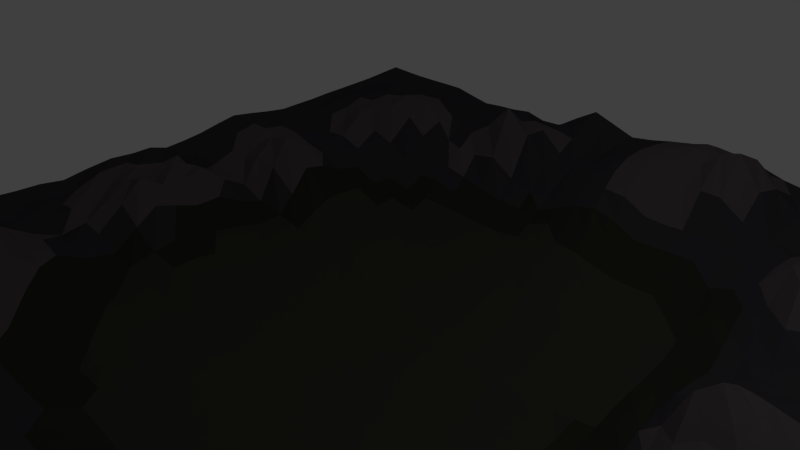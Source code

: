# Source: landscape.blend  (saved by Blender 2.76.0; exported with 4.5.12 LTS)
import bpy
from mathutils import Matrix  # noqa: F401  (used for matrix-valued properties, if any)

bpy.ops.wm.read_factory_settings(use_empty=True)
scene = bpy.context.scene
scene.name = 'Scene'

# ---- collections
col_collection_1 = bpy.data.collections.new('Collection 1'); scene.collection.children.link(col_collection_1)

# ---- materials (node trees are filled in below, after node groups)
mat_land2 = bpy.data.materials.new('land2')
mat_land2.alpha_threshold = 0.0
mat_land2.use_transparent_shadow = False
mat_land2.diffuse_color = (0.05167, 0.05497, 0.04101, 1.0)
mat_land2.roughness = 0.5
mat_land1 = bpy.data.materials.new('land1')
mat_land1.alpha_threshold = 0.0
mat_land1.use_transparent_shadow = False
mat_land1.diffuse_color = (0.04905, 0.0487, 0.05497, 1.0)
mat_land1.roughness = 0.5
mat_land3 = bpy.data.materials.new('land3')
mat_land3.alpha_threshold = 0.0
mat_land3.use_transparent_shadow = False
mat_land3.diffuse_color = (0.1065, 0.09207, 0.09471, 1.0)
mat_land3.specular_color = (1.0, 0.8801, 0.1755)
mat_land3.roughness = 0.5
mat_land4 = bpy.data.materials.new('land4')
mat_land4.alpha_threshold = 0.0
mat_land4.use_transparent_shadow = False
mat_land4.diffuse_color = (0.0367, 0.03968, 0.02856, 1.0)
mat_land4.roughness = 0.5

# ---- material node trees

# ---- world
world_world = bpy.data.worlds.new('World'); scene.world = world_world
world_world.color = (0.05088, 0.05088, 0.05088)
world_world.use_sun_shadow = False
world_world.sun_shadow_jitter_overblur = 0.0
world_world.cycles.sampling_method = 'MANUAL'
world_world.cycles.sample_map_resolution = 256

# ---- cameras
cam_camera = bpy.data.cameras.new('Camera')
cam_camera.clip_end = 100.0
cam_camera.lens = 35.0
cam_camera.sensor_width = 32.0
cam_camera.sensor_height = 18.0
cam_camera.ortho_scale = 7.314
cam_camera.dof.focus_distance = 0.0
cam_camera.dof.aperture_fstop = 128.0

# ---- lights
light_lamp = bpy.data.lights.new('Lamp', 'POINT')
light_lamp.transmission_factor = 0.0
light_lamp.cutoff_distance = 30.0
light_lamp.energy = 100.0
light_lamp.shadow_buffer_clip_start = 1.001
light_lamp.shadow_soft_size = 0.1
light_lamp.shadow_maximum_resolution = 0.006
light_lamp.use_absolute_resolution = True
light_lamp.cycles.use_multiple_importance_sampling = False

# ---- meshes
me_plane_001 = bpy.data.meshes.new('Plane.001')
me_plane_001.from_pydata([(-1.0, -1.0, 0.0), (0.9954, -0.9982, -0.0215), (-1.001, 1.0, -0.005476), (0.9994, 1.001, -0.003066), (-1.013, 0.02683, -0.04667), (-0.03122, -0.9771, -0.07332), (0.9647, 0.02836, -0.0517), (-0.03423, 1.028, -0.02051), (0.09697, 0.0223, -0.2406), (-1.01, -0.4943, -0.04828), (0.4839, -0.9822, -0.04431), (0.9763, 0.5185, -0.04037), (-0.5237, 1.016, -0.04011), (-1.01, 0.5056, -0.04388), (-0.5418, -0.9717, -0.01027), (0.958, -0.4735, -0.05564), (0.4778, 1.019, -0.02269), (0.02225, 0.5364, -0.1515), (0.05228, -0.4753, -0.218), (-0.4938, 0.03195, -0.1689), (0.5281, 0.02235, -0.2214), (0.4886, -0.4715, -0.1491), (-0.5165, -0.4884, -0.1002), (-0.5157, 0.5213, -0.1401), (0.4778, 0.5365, -0.1561), (-1.008, -0.6924, 0.03004), (0.7406, -0.9949, -0.04829), (0.9875, 0.7614, -0.02873), (-0.759, 1.005, -0.01483), (-1.012, 0.2566, -0.03256), (-0.2917, -0.9707, -0.03508), (0.9552, -0.2149, -0.05247), (0.2239, 1.036, 0.01742), (-0.04924, 0.7892, -0.07793), (0.08938, -0.2216, -0.2506), (-0.7987, 0.04756, -0.04483), (0.3215, 0.03124, -0.2374), (-1.013, -0.2404, -0.0684), (0.215, -0.9678, -0.07153), (0.9663, 0.275, -0.05093), (-0.2917, 1.027, -0.04872), (-1.013, 0.7557, -0.0309), (-0.7543, -0.9983, -0.01993), (0.9762, -0.7362, -0.04011), (0.7435, 1.007, -0.03269), (0.06628, 0.2837, -0.211), (-0.02431, -0.7258, -0.1461), (-0.1697, 0.03663, -0.2409), (0.7069, 0.03612, -0.1022), (0.5249, -0.2231, -0.2049), (0.4496, -0.7197, -0.07125), (0.2885, -0.4757, -0.1849), (0.6986, -0.4742, -0.09476), (-0.4969, -0.2118, -0.1502), (-0.5336, -0.7315, -0.07011), (-0.7923, -0.487, -0.04823), (-0.2001, -0.4835, -0.1831), (-0.5443, 0.8131, -0.03007), (-0.4994, 0.2724, -0.1231), (-0.7933, 0.5226, -0.07119), (-0.2384, 0.5331, -0.1705), (0.4297, 0.7912, -0.04788), (0.5114, 0.2864, -0.192), (0.2619, 0.5269, -0.1662), (0.6682, 0.5661, -0.02539), (0.7038, 0.2812, -0.1215), (0.2975, 0.2906, -0.2078), (0.2045, 0.7926, -0.0295), (-0.1917, 0.2795, -0.2101), (-0.8021, 0.2673, -0.0405), (-0.8115, 0.7831, -0.01279), (-0.2721, -0.729, -0.114), (-0.7775, -0.7381, -0.0134), (-0.7965, -0.2148, -0.06325), (0.6995, -0.6864, -0.04265), (0.2162, -0.7158, -0.1112), (0.3194, -0.2191, -0.2278), (0.6972, -0.1766, -0.09573), (-0.1712, -0.2213, -0.2219), (-0.3307, 0.8257, 0.04571), (0.6998, 0.8086, -0.04806), (-1.002, -0.8524, 0.01618), (0.8664, -0.9958, -0.04046), (0.9966, 0.879, -0.01716), (-0.8785, 1.002, -0.01271), (-1.012, 0.1333, -0.05513), (-0.1443, -0.9794, -0.06216), (0.9668, -0.0967, -0.0453), (0.09, 1.026, 0.001084), (-0.05361, 0.9128, -0.04616), (0.09788, -0.1005, -0.2522), (-0.8949, 0.0493, -0.04307), (0.213, 0.02728, -0.2431), (-1.011, -0.3685, -0.05947), (0.3537, -0.9571, -0.05721), (0.9861, 0.3889, -0.05055), (-0.4133, 1.024, -0.03459), (-1.014, 0.6318, -0.03976), (-0.644, -0.9913, -0.027), (0.9621, -0.605, -0.03615), (0.6113, 1.013, -0.0352), (0.04482, 0.4134, -0.1835), (0.01238, -0.6023, -0.1894), (-0.3234, 0.03889, -0.2019), (0.6227, 0.01903, -0.1732), (0.5319, -0.1053, -0.2172), (0.4614, -0.603, -0.09897), (0.1707, -0.4756, -0.2101), (0.6013, -0.4762, -0.138), (-0.5047, -0.0896, -0.1577), (-0.5279, -0.6139, -0.0746), (-0.9005, -0.4894, -0.05368), (-0.3518, -0.488, -0.147), (-0.5403, 0.9044, -0.04132), (-0.5145, 0.3955, -0.1332), (-0.8985, 0.5115, -0.049), (-0.3687, 0.5226, -0.1587), (0.4404, 0.9211, 0.0007708), (0.4987, 0.4112, -0.174), (0.1442, 0.5308, -0.1408), (0.5685, 0.5492, -0.1212), (-1.008, -0.5996, -0.011), (0.611, -0.9899, -0.05234), (0.9757, 0.6449, -0.03368), (-0.637, 1.009, -0.03003), (-1.011, 0.3812, -0.02769), (-0.4298, -0.95, -0.006546), (0.9612, -0.3437, -0.06581), (0.3539, 1.031, -0.001143), (-0.01534, 0.6604, -0.1167), (0.07494, -0.3445, -0.2332), (-0.6682, 0.03466, -0.09484), (0.4259, 0.03052, -0.2309), (-1.013, -0.09542, -0.04538), (0.08441, -0.9748, -0.07485), (0.9559, 0.1578, -0.04561), (-0.175, 1.044, 0.01778), (-1.005, 0.8771, -0.02002), (-0.8759, -0.9997, -0.004075), (0.9912, -0.8701, -0.03813), (0.8716, 1.004, -0.01697), (0.08535, 0.1511, -0.227), (-0.04134, -0.8479, -0.1104), (-0.03252, 0.03069, -0.2506), (0.8177, 0.04083, -0.06826), (0.5149, -0.3404, -0.1924), (0.4601, -0.8301, -0.05103), (0.3884, -0.4767, -0.1561), (0.8108, -0.4679, -0.07648), (-0.489, -0.3584, -0.1489), (-0.5482, -0.8351, -0.007455), (-0.6736, -0.483, -0.05801), (-0.07021, -0.4728, -0.2036), (-0.5461, 0.6869, -0.06224), (-0.4778, 0.1529, -0.1638), (-0.6655, 0.528, -0.09152), (-0.102, 0.5325, -0.1736), (0.4458, 0.6613, -0.1202), (0.5184, 0.1584, -0.1998), (0.3657, 0.5309, -0.1678), (0.8074, 0.5436, -0.03624), (0.7112, 0.3961, -0.1166), (0.6889, 0.1779, -0.07014), (0.6086, 0.2803, -0.1542), (0.8217, 0.2802, -0.084), (0.2812, 0.4128, -0.1892), (0.3123, 0.1591, -0.2258), (0.1851, 0.2869, -0.2119), (0.4053, 0.2925, -0.2006), (0.2024, 0.9445, 0.03771), (0.2338, 0.6476, -0.1169), (0.06519, 0.7986, -0.02644), (0.3054, 0.8059, -0.01009), (-0.2102, 0.4041, -0.1926), (-0.1778, 0.158, -0.2209), (-0.3309, 0.2679, -0.1828), (-0.06172, 0.2878, -0.2159), (-0.8074, 0.3968, -0.03998), (-0.7777, 0.1402, -0.09298), (-0.9105, 0.2631, -0.03561), (-0.6897, 0.287, 0.005334), (-0.7868, 0.8949, -0.01651), (-0.8128, 0.6599, -0.02564), (-0.9136, 0.7694, -0.02523), (-0.6908, 0.8207, 0.005709), (-0.2311, -0.6134, -0.1596), (-0.3072, -0.8207, -0.03958), (-0.4187, -0.708, -0.07082), (-0.1253, -0.7281, -0.1421), (-0.7971, -0.6068, -0.006317), (-0.7593, -0.8708, -0.02761), (-0.886, -0.7208, 0.009892), (-0.661, -0.7356, -0.02526), (-0.7971, -0.07897, -0.05371), (-0.7764, -0.3601, -0.1099), (-0.8924, -0.2343, -0.06887), (-0.6626, -0.2113, -0.09849), (0.6896, -0.5906, -0.08294), (0.7177, -0.8357, -0.05747), (0.567, -0.7178, -0.05568), (0.8339, -0.6941, -0.02473), (0.2537, -0.599, -0.1694), (0.1957, -0.8201, -0.06372), (0.07776, -0.7149, -0.1094), (0.3411, -0.7041, -0.09845), (0.3235, -0.09259, -0.2413), (0.3095, -0.3481, -0.2041), (0.2089, -0.224, -0.2373), (0.4252, -0.2181, -0.2172), (0.7127, -0.06177, -0.1025), (0.7061, -0.3307, -0.1007), (0.6111, -0.2161, -0.1655), (0.8118, -0.1719, -0.04248), (-0.1673, -0.0907, -0.2413), (-0.1826, -0.3503, -0.1976), (-0.325, -0.2149, -0.1864), (-0.03685, -0.2218, -0.2424), (-0.3128, 0.9336, -0.01801), (-0.2799, 0.655, -0.1441), (-0.4378, 0.7884, -0.04872), (-0.1649, 0.7986, -0.08833), (0.7315, 0.8927, -0.06027), (0.678, 0.7213, -0.007757), (0.5733, 0.7988, -0.0796), (0.8399, 0.7781, -0.04606), (0.8163, 0.679, -0.04524), (0.5582, 0.6985, -0.08652), (0.5888, 0.904, -0.05506), (-0.1331, 0.6498, -0.1539), (-0.4126, 0.6604, -0.1165), (-0.4373, 0.9104, -0.0389), (-0.05104, -0.345, -0.2239), (-0.327, -0.3545, -0.1691), (-0.3277, -0.08473, -0.1965), (0.7988, -0.3074, -0.005589), (0.6074, -0.3358, -0.1692), (0.6234, -0.09987, -0.1727), (0.4135, -0.3451, -0.2), (0.1953, -0.3465, -0.2225), (0.2144, -0.09709, -0.2507), (0.3431, -0.7951, -0.06776), (0.06525, -0.8405, -0.07189), (0.1275, -0.602, -0.1836), (0.8569, -0.8524, -0.05047), (0.5844, -0.8517, -0.04308), (0.5867, -0.6061, -0.09446), (-0.6414, -0.3614, -0.1217), (-0.8881, -0.3683, -0.07348), (-0.9017, -0.07008, -0.04013), (-0.6487, -0.8673, -0.03104), (-0.8775, -0.8685, -0.005033), (-0.898, -0.6079, -0.01985), (-0.1417, -0.8523, -0.1014), (-0.4418, -0.793, 0.0548), (-0.3693, -0.6259, -0.1398), (-0.6894, 0.6963, -0.00196), (-0.9111, 0.6423, -0.02419), (-0.8958, 0.8852, -0.02039), (-0.6401, 0.1471, -0.1348), (-0.8991, 0.1406, -0.07272), (-0.9123, 0.3905, -0.03503), (-0.04271, 0.1555, -0.2292), (-0.3184, 0.1544, -0.1969), (-0.3467, 0.39, -0.1766), (0.3324, 0.6533, -0.1164), (0.1032, 0.6619, -0.07887), (0.06319, 0.9196, 0.0005673), (0.4171, 0.1612, -0.2188), (0.2024, 0.1557, -0.2299), (0.1664, 0.4121, -0.1804), (0.8017, 0.1777, -0.04615), (0.601, 0.168, -0.168), (0.6007, 0.4031, -0.1463), (0.8418, 0.3921, -0.08453), (0.3917, 0.4143, -0.1881), (0.3196, 0.954, 0.04675), (-0.08253, 0.4157, -0.1902), (-0.6768, 0.4001, -0.07347), (-0.6631, 0.9024, -0.02063), (-0.0973, -0.6024, -0.1803), (-0.6988, -0.5863, 0.05083), (-0.6759, -0.09016, -0.08199), (0.814, -0.5874, -0.04207), (0.3575, -0.6019, -0.126), (0.4288, -0.09484, -0.2311), (0.8234, -0.06129, -0.0658), (-0.02953, -0.0977, -0.2499), (-0.1758, 0.9356, -0.03814), (0.8634, 0.8861, -0.04103), (-1.0, -0.9342, 0.002383), (0.9309, -0.9971, -0.03108), (0.9982, 0.9396, -0.009199), (-0.9395, 1.001, -0.009581), (-1.014, 0.07869, -0.06137), (-0.08598, -0.9786, -0.074), (0.9738, -0.03795, -0.05588), (0.02752, 1.027, -0.01188), (-0.04639, 0.9723, -0.02965), (0.0989, -0.03989, -0.2468), (-0.9532, 0.04345, -0.04368), (0.1559, 0.02502, -0.2442), (-1.012, -0.4307, -0.0573), (0.4204, -0.969, -0.04423), (0.9814, 0.4532, -0.04256), (-0.471, 1.022, -0.04056), (-1.012, 0.5684, -0.04153), (-0.5939, -0.9841, -0.02459), (0.957, -0.5381, -0.04825), (0.5437, 1.016, -0.02953), (0.03463, 0.4756, -0.1675), (0.03328, -0.5394, -0.2064), (-0.408, 0.03598, -0.1828), (0.5777, 0.01828, -0.1959), (0.5326, -0.04357, -0.2242), (0.4745, -0.5373, -0.12), (0.1114, -0.4757, -0.2164), (0.546, -0.4712, -0.1408), (-0.5015, -0.02894, -0.1645), (-0.5257, -0.5511, -0.0876), (-0.9535, -0.4918, -0.05322), (-0.4348, -0.4862, -0.1247), (-0.5333, 0.9604, -0.04106), (-0.5161, 0.4579, -0.1379), (-0.9537, 0.509, -0.0496), (-0.4369, 0.5187, -0.1528), (0.4622, 0.9664, -0.02436), (0.4856, 0.4779, -0.1667), (0.08272, 0.5359, -0.1388), (0.5236, 0.5425, -0.1342), (-1.009, -0.6402, 0.01363), (0.6766, -0.9933, -0.05104), (0.9808, 0.7037, -0.03133), (-0.6977, 1.007, -0.01635), (-1.01, 0.3178, -0.01938), (-0.3647, -0.956, -0.02182), (0.9565, -0.2781, -0.05763), (0.2932, 1.038, 0.008471), (-0.03436, 0.7238, -0.09836), (0.08274, -0.2826, -0.2435), (-0.7463, 0.04329, -0.03943), (0.3738, 0.03245, -0.2336), (-1.012, -0.1701, -0.0551), (0.1447, -0.9714, -0.0856), (0.9587, 0.2179, -0.0488), (-0.2362, 1.038, -0.01532), (-1.009, 0.8164, -0.02574), (-0.8149, -0.9991, -0.01104), (0.9845, -0.8034, -0.04176), (0.8075, 1.006, -0.0252), (0.07641, 0.2174, -0.2199), (-0.03602, -0.7867, -0.1265), (-0.1003, 0.03413, -0.2483), (0.749, 0.04974, -0.07883), (0.5207, -0.2813, -0.201), (0.4546, -0.7716, -0.05268), (0.3401, -0.4779, -0.1649), (0.7525, -0.472, -0.08161), (-0.4866, -0.2869, -0.1582), (-0.545, -0.7787, -0.03786), (-0.7355, -0.4851, -0.05288), (-0.1342, -0.4769, -0.1919), (-0.5509, 0.7634, -0.03634), (-0.489, 0.2113, -0.142), (-0.7279, 0.5215, -0.06622), (-0.1695, 0.5322, -0.1751), (0.4358, 0.7245, -0.09059), (0.5135, 0.2258, -0.1965), (0.3137, 0.5283, -0.1685), (0.7264, 0.5654, 0.01312), (0.6912, 0.4706, -0.08104), (0.6932, 0.2307, -0.1175), (0.5595, 0.284, -0.1795), (0.7592, 0.2809, -0.1027), (0.2733, 0.4695, -0.1812), (0.3051, 0.2255, -0.2192), (0.1268, 0.2843, -0.2107), (0.3518, 0.2919, -0.2046), (0.2114, 0.9959, 0.03478), (0.2179, 0.7133, -0.08004), (0.004972, 0.7951, -0.05013), (0.2609, 0.7973, -0.03407), (-0.2217, 0.4685, -0.1825), (-0.1839, 0.2178, -0.2137), (-0.4123, 0.2675, -0.155), (-0.1265, 0.2851, -0.2145), (-0.8004, 0.4587, -0.04928), (-0.7942, 0.2054, -0.07439), (-0.9607, 0.2599, -0.03536), (-0.7509, 0.278, -0.01229), (-0.7716, 0.9496, -0.0168), (-0.8177, 0.7255, -0.02118), (-0.9619, 0.7617, -0.02966), (-0.7558, 0.8005, -0.008393), (-0.2128, -0.5498, -0.1743), (-0.295, -0.7703, -0.07032), (-0.4742, -0.7201, -0.06698), (-0.1946, -0.7285, -0.1235), (-0.7987, -0.5457, -0.03268), (-0.7678, -0.8038, -0.02194), (-0.9455, -0.7025, 0.02012), (-0.7231, -0.7346, -0.01745), (-0.7942, -0.01538, -0.01594), (-0.7715, -0.2952, -0.09517), (-0.9555, -0.2337, -0.08201), (-0.74, -0.207, -0.06166), (0.6935, -0.5406, -0.08324), (0.7138, -0.7584, 0.009419), (0.5095, -0.73, -0.07963), (0.7632, -0.6798, -0.04265), (0.2736, -0.5375, -0.1791), (0.2018, -0.7647, -0.06479), (0.02619, -0.7228, -0.1463), (0.2901, -0.7078, -0.1277), (0.3232, -0.0303, -0.242), (0.3149, -0.283, -0.2175), (0.1499, -0.2226, -0.2464), (0.3726, -0.2172, -0.2218), (0.7257, -0.02229, -0.1177), (0.7029, -0.2562, -0.0945), (0.5687, -0.2225, -0.1899), (0.7511, -0.1656, -0.0556), (-0.1676, -0.02655, -0.2439), (-0.1757, -0.2869, -0.2064), (-0.4104, -0.2127, -0.1666), (-0.1025, -0.2232, -0.23), (-0.3062, 0.9809, -0.04545), (-0.3056, 0.7343, -0.07641), (-0.4944, 0.802, -0.04791), (-0.2532, 0.8229, -0.01766), (0.7394, 0.9492, -0.0496), (0.689, 0.77, -0.01343), (0.5036, 0.7872, -0.07083), (0.7668, 0.7966, -0.04802), (-1.005, -0.7667, 0.0299), (0.8027, -0.9948, -0.04726), (0.9936, 0.8194, -0.02447), (-0.8189, 1.003, -0.01397), (-1.012, 0.1954, -0.04636), (-0.2172, -0.9752, -0.04395), (0.9592, -0.1546, -0.04721), (0.156, 1.028, 0.01155), (-0.05632, 0.8542, -0.05824), (0.09455, -0.1609, -0.2537), (-0.8415, 0.04699, -0.05716), (0.2681, 0.02936, -0.2406), (-1.011, -0.3062, -0.05961), (0.2846, -0.9564, -0.05999), (0.9763, 0.3315, -0.0519), (-0.358, 1.029, -0.05131), (-1.014, 0.6939, -0.03452), (-0.6966, -0.9961, -0.02637), (0.9682, -0.6707, -0.03819), (0.6786, 1.01, -0.03697), (0.05562, 0.349, -0.1986), (-0.005832, -0.666, -0.163), (-0.2434, 0.03904, -0.2249), (0.6641, 0.02536, -0.1565), (0.53, -0.1652, -0.2056), (0.4526, -0.6676, -0.08374), (0.2307, -0.4752, -0.1997), (0.6484, -0.4753, -0.1161), (-0.5024, -0.1505, -0.1501), (-0.526, -0.6827, -0.07983), (-0.8497, -0.4857, -0.05765), (-0.2727, -0.4878, -0.1702), (-0.5471, 0.8612, -0.04229), (-0.509, 0.3338, -0.1273), (-0.8439, 0.5144, -0.04984), (-0.3049, 0.5295, -0.1653), (0.4251, 0.8661, 0.004102), (0.5092, 0.3466, -0.1815), (0.2045, 0.5283, -0.1554), (0.6151, 0.5597, -0.09998), (-1.008, -0.555, -0.03411), (0.5467, -0.9875, -0.05009), (0.9741, 0.5829, -0.03706), (-0.5781, 1.012, -0.04291), (-1.011, 0.444, -0.03715), (-0.4882, -0.9572, -0.002315), (0.9636, -0.4107, -0.06169), (0.4145, 1.022, -0.01404), (0.004675, 0.598, -0.1341), (0.06563, -0.4095, -0.2255), (-0.5761, 0.02714, -0.1507), (0.4782, 0.02606, -0.2278), (-1.016, -0.02643, -0.05024), (0.02695, -0.9775, -0.06774), (0.9584, 0.09339, -0.04519), (-0.1027, 1.037, -0.002743), (-1.003, 0.9386, -0.01253), (-0.9376, -1.0, -0.0003203), (0.9936, -0.9345, -0.03009), (0.9357, 1.002, -0.009153), (0.09252, 0.08547, -0.2328), (-0.03742, -0.9129, -0.08755), (0.03335, 0.02655, -0.2478), (0.8912, 0.03286, -0.0687), (0.5034, -0.4064, -0.1723), (0.4716, -0.9037, -0.04607), (0.437, -0.4739, -0.1522), (0.8803, -0.4686, -0.07073), (-0.5037, -0.4243, -0.1234), (-0.5523, -0.8951, -0.01435), (-0.5976, -0.487, -0.08034), (-0.007735, -0.4744, -0.2141), (-0.5331, 0.5981, -0.1096), (-0.4841, 0.09307, -0.1693), (-0.5908, 0.523, -0.1111), (-0.03818, 0.5342, -0.1651), (0.4642, 0.5956, -0.1325), (0.5246, 0.08734, -0.2058), (0.4211, 0.533, -0.1607), (0.8978, 0.5241, -0.05716), (0.7167, 0.3321, -0.1204), (0.6955, 0.1082, -0.03658), (0.6554, 0.28, -0.1359), (0.892, 0.278, -0.06457), (0.2893, 0.3537, -0.1963), (0.3186, 0.092, -0.2273), (0.2421, 0.2889, -0.2101), (0.4592, 0.2901, -0.1978), (0.1991, 0.8751, 0.01624), (0.2479, 0.5861, -0.1441), (0.1346, 0.7919, -0.01757), (0.3586, 0.8043, -0.01086), (-0.2004, 0.3413, -0.2028), (-0.1734, 0.09875, -0.2323), (-0.258, 0.2727, -0.2018), (0.002841, 0.2865, -0.2154), (-0.8077, 0.3327, -0.03452), (-0.779, 0.08765, -0.06761), (-0.8582, 0.2654, -0.03733), (-0.5968, 0.2788, -0.06144), (-0.8015, 0.8401, -0.01606), (-0.8067, 0.5944, -0.05198), (-0.8637, 0.776, -0.01678), (-0.6202, 0.8309, 0.004262), (-0.2508, -0.6751, -0.1384), (-0.2974, -0.8965, -0.02858), (-0.3517, -0.7128, -0.07808), (-0.07447, -0.7272, -0.1444), (-0.7877, -0.6721, 0.001002), (-0.7556, -0.9352, -0.02582), (-0.8306, -0.7355, -0.002991), (-0.5906, -0.7443, -0.05121), (-0.8091, -0.1388, -0.03644), (-0.7888, -0.4214, -0.08807), (-0.846, -0.2234, -0.08814), (-0.5795, -0.2141, -0.1362), (0.6938, -0.6363, -0.07272), (0.7371, -0.9275, -0.05905), (0.6317, -0.698, -0.0311), (0.9012, -0.7149, -0.04264), (0.2358, -0.6621, -0.1531), (0.204, -0.8917, -0.08037), (0.1373, -0.7093, -0.09085), (0.3939, -0.708, -0.07545), (0.3224, -0.1556, -0.2358), (0.3018, -0.4134, -0.1907), (0.2648, -0.2214, -0.2336), (0.4772, -0.2214, -0.2134), (0.7044, -0.1133, -0.08557), (0.7041, -0.4049, -0.1194), (0.6543, -0.1992, -0.1282), (0.8797, -0.1939, -0.05015), (-0.1684, -0.1557, -0.2338), (-0.1907, -0.4163, -0.1894), (-0.2447, -0.2178, -0.2083), (0.02713, -0.2213, -0.2493), (-0.3371, 0.8985, -0.01537), (-0.258, 0.5928, -0.1601), (-0.3967, 0.8127, -0.0229), (-0.1016, 0.7894, -0.09902), (0.7189, 0.8418, -0.05777), (0.6734, 0.6471, -0.03042), (0.6401, 0.8067, -0.05549), (0.9134, 0.7692, -0.03977), (0.8275, 0.731, -0.03856), (0.8076, 0.6163, -0.0351), (0.741, 0.7101, -0.02824), (0.8964, 0.6539, -0.04667), (0.5709, 0.7497, -0.07318), (0.5595, 0.6294, -0.09471), (0.5159, 0.6659, -0.09682), (0.6121, 0.7191, -0.04618), (0.5998, 0.9589, -0.04553), (0.5788, 0.8482, -0.07194), (0.5163, 0.9079, -0.04591), (0.6623, 0.8976, -0.06296), (-0.1508, 0.7187, -0.1297), (-0.1161, 0.5903, -0.1649), (-0.2069, 0.6516, -0.1524), (-0.06951, 0.6535, -0.1406), (-0.4262, 0.7232, -0.07979), (-0.3915, 0.5948, -0.136), (-0.471, 0.6658, -0.09196), (-0.3478, 0.6572, -0.128), (-0.4265, 0.9677, -0.03392), (-0.4475, 0.8559, -0.06079), (-0.4925, 0.9096, -0.04541), (-0.384, 0.9236, -0.04604), (-0.04337, -0.2832, -0.235), (-0.05996, -0.4078, -0.2122), (-0.1162, -0.3468, -0.2124), (0.01268, -0.3442, -0.2309), (-0.3225, -0.2859, -0.1824), (-0.3395, -0.4198, -0.1544), (-0.4073, -0.3567, -0.1583), (-0.2515, -0.3532, -0.1817), (-0.3263, -0.02252, -0.2007), (-0.3271, -0.1481, -0.1907), (-0.4157, -0.08645, -0.1747), (-0.2442, -0.08631, -0.2227), (0.8013, -0.2366, -0.03853), (0.8111, -0.3929, -0.03829), (0.7452, -0.3117, -0.05191), (0.8781, -0.3263, -0.02351), (0.6112, -0.2797, -0.1588), (0.608, -0.4087, -0.1558), (0.5671, -0.3423, -0.1719), (0.6522, -0.332, -0.1529), (0.6298, -0.04569, -0.1857), (0.6165, -0.1556, -0.164), (0.5783, -0.1073, -0.2016), (0.664, -0.07877, -0.1464), (0.4205, -0.2796, -0.2105), (0.402, -0.411, -0.1814), (0.3626, -0.3469, -0.2028), (0.4638, -0.3428, -0.1964), (0.2027, -0.2849, -0.2312), (0.1861, -0.4112, -0.2169), (0.1358, -0.3454, -0.2303), (0.2536, -0.3478, -0.2106), (0.2146, -0.03454, -0.2495), (0.2124, -0.1603, -0.2464), (0.1574, -0.09978, -0.2514), (0.2698, -0.09473, -0.2465), (0.3405, -0.7437, -0.0801), (0.3495, -0.8706, -0.06077), (0.2802, -0.8054, -0.06919), (0.4009, -0.8068, -0.04814), (0.05999, -0.7701, -0.08551), (0.07263, -0.9079, -0.09072), (0.01072, -0.8459, -0.1107), (0.1312, -0.8399, -0.02531), (0.1497, -0.5387, -0.2004), (0.105, -0.6632, -0.1537), (0.06932, -0.6029, -0.1854), (0.1895, -0.6009, -0.1777), (0.8406, -0.7645, -0.05296), (0.8635, -0.93, -0.0536), (0.7894, -0.8422, -0.06238), (0.924, -0.865, -0.04725), (0.5725, -0.7819, -0.02213), (0.6036, -0.9254, -0.0517), (0.5259, -0.8547, -0.05383), (0.6462, -0.8393, -0.02727), (0.5942, -0.5416, -0.1216), (0.5775, -0.6653, -0.08105), (0.5198, -0.6017, -0.09922), (0.644, -0.606, -0.09103), (-0.6433, -0.2875, -0.1364), (-0.6581, -0.424, -0.09704), (-0.7073, -0.3643, -0.102), (-0.5685, -0.3595, -0.1383), (-0.8892, -0.3017, -0.08066), (-0.898, -0.4265, -0.07308), (-0.9534, -0.3642, -0.08099), (-0.8287, -0.3679, -0.0791), (-0.9083, 0.006426, -0.05718), (-0.9031, -0.1474, -0.06719), (-0.9589, -0.07604, -0.04845), (-0.8496, -0.07121, -0.05601), (-0.6507, -0.8042, -0.04955), (-0.6494, -0.9267, -0.03194), (-0.7018, -0.869, -0.03688), (-0.6042, -0.851, -0.03782), (-0.8803, -0.7932, 0.003719), (-0.8764, -0.9369, -0.006757), (-0.9397, -0.8577, 0.009776), (-0.8171, -0.8731, -0.01796), (-0.9007, -0.5518, -0.03777), (-0.893, -0.6601, -0.001252), (-0.9511, -0.6016, -0.01698), (-0.8465, -0.6116, -0.01866), (-0.1345, -0.7908, -0.1208), (-0.1452, -0.9149, -0.08008), (-0.2175, -0.8479, -0.07892), (-0.09021, -0.851, -0.1057), (-0.4412, -0.7381, -0.01846), (-0.4453, -0.8586, 0.03437), (-0.4944, -0.813, 0.009905), (-0.3875, -0.7902, 0.05943), (-0.3625, -0.5563, -0.1472), (-0.389, -0.6799, -0.1082), (-0.448, -0.6227, -0.1121), (-0.3022, -0.6196, -0.1537), (-0.6931, 0.7664, 0.01624), (-0.6859, 0.6159, -0.06219), (-0.7538, 0.6757, -0.01134), (-0.623, 0.7054, -0.0248), (-0.9132, 0.7055, -0.01847), (-0.9089, 0.5807, -0.04373), (-0.9633, 0.6379, -0.03891), (-0.8691, 0.656, -0.04085), (-0.8857, 0.9426, -0.01774), (-0.9053, 0.8273, -0.02058), (-0.9492, 0.8803, -0.02199), (-0.8424, 0.8904, -0.01774), (-0.6681, 0.2167, -0.06297), (-0.6467, 0.08918, -0.1181), (-0.7135, 0.1444, -0.1073), (-0.56, 0.1494, -0.1516), (-0.9063, 0.2007, -0.05678), (-0.8957, 0.09575, -0.08608), (-0.9542, 0.1364, -0.06174), (-0.838, 0.1388, -0.07557), (-0.9062, 0.4512, -0.04076), (-0.9116, 0.3259, -0.02275), (-0.9608, 0.3857, -0.03235), (-0.8621, 0.3942, -0.03538), (-0.05189, 0.2224, -0.224), (-0.03687, 0.09359, -0.2426), (-0.1098, 0.158, -0.2265), (0.02238, 0.1531, -0.2296), (-0.323, 0.2089, -0.186), (-0.3207, 0.0997, -0.1989), (-0.3956, 0.1544, -0.1791), (-0.2468, 0.1563, -0.2117), (-0.3545, 0.4543, -0.17), (-0.3389, 0.3281, -0.1803), (-0.4277, 0.3897, -0.1586), (-0.2749, 0.3959, -0.1885), (0.3188, 0.7195, -0.0839), (0.3488, 0.5909, -0.1457), (0.282, 0.6504, -0.1173), (0.3865, 0.6573, -0.1176), (0.08142, 0.7311, -0.05123), (0.1256, 0.5938, -0.1089), (0.0407, 0.6663, -0.09234), (0.1683, 0.6537, -0.09003), (0.07496, 0.9738, 0.00287), (0.05864, 0.8613, -0.00874), (0.001866, 0.9175, -0.02021), (0.1311, 0.9276, 0.02127), (0.4112, 0.2276, -0.2122), (0.4228, 0.09305, -0.2214), (0.3651, 0.1605, -0.2227), (0.4695, 0.1595, -0.2137), (0.1942, 0.2219, -0.223), (0.2096, 0.08853, -0.2319), (0.1447, 0.1537, -0.2306), (0.2582, 0.1575, -0.2282), (0.1577, 0.471, -0.1644), (0.1757, 0.3506, -0.1968), (0.1072, 0.4102, -0.1756), (0.2244, 0.4127, -0.1855), (0.8162, 0.2229, -0.06481), (0.7992, 0.1192, -0.03054), (0.7346, 0.1855, -0.04388), (0.8815, 0.1632, -0.05061), (0.6045, 0.2251, -0.1548), (0.6129, 0.09008, -0.1617), (0.5646, 0.1589, -0.1744), (0.6473, 0.1702, -0.1222), (0.5817, 0.4753, -0.1432), (0.6131, 0.3364, -0.1567), (0.5484, 0.4081, -0.1646), (0.6545, 0.3989, -0.1296), (0.8271, 0.4632, -0.07004), (0.8345, 0.334, -0.0888), (0.7738, 0.3937, -0.1005), (0.9138, 0.3906, -0.06788), (0.3807, 0.4724, -0.1824), (0.3992, 0.3551, -0.1884), (0.3369, 0.4132, -0.1904), (0.4457, 0.4158, -0.1826), (0.3386, 0.9949, 0.01818), (0.3016, 0.8952, 0.06302), (0.2704, 0.9533, 0.03196), (0.3717, 0.9442, 0.05187), (-0.09233, 0.4755, -0.1801), (-0.07197, 0.352, -0.2046), (-0.1462, 0.4113, -0.1926), (-0.01856, 0.4156, -0.1881), (-0.6725, 0.4642, -0.08177), (-0.689, 0.3457, -0.03031), (-0.7477, 0.3999, -0.0585), (-0.6004, 0.403, -0.1031), (-0.6483, 0.9536, -0.02607), (-0.6784, 0.8615, -0.00657), (-0.7272, 0.8981, -0.01836), (-0.5966, 0.904, -0.03684), (-0.08239, -0.5383, -0.1944), (-0.1125, -0.6654, -0.1627), (-0.1598, -0.6066, -0.1648), (-0.04229, -0.6024, -0.1877), (-0.6931, -0.5317, 0.007219), (-0.6858, -0.6561, 0.01675), (-0.7526, -0.5941, 0.03233), (-0.6184, -0.5989, -0.00883), (-0.6707, -0.03138, -0.09944), (-0.6787, -0.1447, -0.06676), (-0.7467, -0.0833, -0.0474), (-0.5899, -0.09314, -0.1397), (0.8123, -0.5374, -0.05674), (0.8202, -0.6334, -0.03427), (0.7487, -0.5848, -0.05494), (0.8854, -0.5976, -0.04383), (0.3734, -0.5405, -0.1337), (0.3461, -0.6604, -0.1167), (0.3083, -0.6006, -0.151), (0.4087, -0.6034, -0.1034), (0.4279, -0.03231, -0.2341), (0.4284, -0.1569, -0.2226), (0.3762, -0.09184, -0.2358), (0.4815, -0.1003, -0.226), (0.8356, -0.02249, -0.09059), (0.8151, -0.1079, -0.04314), (0.764, -0.05268, -0.07662), (0.8923, -0.08223, -0.05802), (-0.02999, -0.03313, -0.2531), (-0.0318, -0.1609, -0.2456), (-0.09749, -0.09381, -0.2482), (0.03566, -0.1, -0.2513), (-0.1784, 0.9894, -0.005192), (-0.1743, 0.8759, -0.06717), (-0.2454, 0.944, -0.0287), (-0.1075, 0.9168, -0.05757), (0.8691, 0.944, -0.02977), (0.8524, 0.831, -0.04744), (0.7962, 0.8902, -0.05227), (0.9309, 0.8821, -0.02931), (0.9235, 0.8249, -0.036), (0.7838, 0.8363, -0.05522), (0.8043, 0.9466, -0.0406), (-0.1068, 0.8572, -0.06986), (-0.2538, 0.8962, -0.02185), (-0.242, 0.9891, -0.02161), (0.03232, -0.1605, -0.2526), (-0.09892, -0.1588, -0.2402), (-0.09795, -0.0294, -0.2511), (0.8843, -0.1327, -0.04473), (0.7535, -0.0983, -0.05981), (0.7746, -0.01431, -0.09835), (0.4812, -0.1618, -0.2158), (0.3755, -0.1544, -0.2289), (0.3756, -0.0295, -0.2375), (0.3981, -0.663, -0.09162), (0.2982, -0.6621, -0.1387), (0.3235, -0.5392, -0.1578), (0.8933, -0.6542, -0.03608), (0.7555, -0.6282, -0.03992), (0.7447, -0.5339, -0.07979), (-0.5872, -0.1529, -0.1302), (-0.7534, -0.1408, -0.01269), (-0.7457, -0.01999, -0.04677), (-0.6073, -0.6677, -0.02904), (-0.7419, -0.6609, 0.02049), (-0.7499, -0.5373, -0.009311), (-0.06029, -0.6647, -0.1684), (-0.1772, -0.6685, -0.1441), (-0.145, -0.5427, -0.1817), (-0.6096, 0.8669, -0.01502), (-0.7422, 0.8483, -0.01039), (-0.7112, 0.952, -0.01843), (-0.6037, 0.3426, -0.07565), (-0.7508, 0.3379, -0.03511), (-0.7391, 0.4608, -0.05978), (-0.007867, 0.3518, -0.203), (-0.136, 0.3481, -0.2051), (-0.1577, 0.4751, -0.181), (0.3518, 0.8911, 0.07712), (0.2594, 0.8848, 0.02097), (0.2825, 1.001, 0.0251), (0.4547, 0.3521, -0.1837), (0.3446, 0.3544, -0.1936), (0.3275, 0.4703, -0.1835), (0.9034, 0.3338, -0.07074), (0.773, 0.3326, -0.1039), (0.75, 0.4724, -0.0658), (0.6607, 0.3362, -0.1482), (0.5625, 0.3405, -0.172), (0.5365, 0.4738, -0.1462), (0.6485, 0.1018, -0.135), (0.5729, 0.08479, -0.1764), (0.5606, 0.2243, -0.1751), (0.883, 0.1003, -0.0517), (0.7345, 0.1244, -0.006771), (0.7526, 0.2261, -0.07504), (0.2331, 0.3526, -0.1969), (0.1171, 0.3478, -0.1947), (0.0971, 0.4726, -0.1599), (0.265, 0.09024, -0.2297), (0.1522, 0.0867, -0.2333), (0.1361, 0.2196, -0.2229), (0.4769, 0.08839, -0.2127), (0.3709, 0.09353, -0.2241), (0.3586, 0.2267, -0.2162), (0.1273, 0.8642, 0.008572), (-0.001776, 0.8579, -0.03226), (0.0129, 0.9738, -0.0137), (0.1876, 0.5894, -0.1265), (0.0625, 0.6018, -0.114), (0.02031, 0.7309, -0.07089), (0.4031, 0.5943, -0.1437), (0.2977, 0.5881, -0.1461), (0.2694, 0.7157, -0.08397), (-0.2658, 0.3335, -0.1964), (-0.4211, 0.3279, -0.1568), (-0.4328, 0.4535, -0.1578), (-0.2441, 0.09925, -0.2199), (-0.4016, 0.09693, -0.1817), (-0.4037, 0.2096, -0.1636), (0.02881, 0.08979, -0.2402), (-0.1044, 0.09668, -0.2399), (-0.1176, 0.2215, -0.2203), (-0.8619, 0.3299, -0.02611), (-0.9598, 0.3216, -0.02144), (-0.958, 0.4478, -0.04133), (-0.8319, 0.08839, -0.08443), (-0.9541, 0.08983, -0.06945), (-0.9576, 0.1969, -0.04775), (-0.5645, 0.08882, -0.1592), (-0.7253, 0.09262, -0.07936), (-0.7348, 0.2107, -0.04921), (-0.8546, 0.8339, -0.01638), (-0.9563, 0.8214, -0.02599), (-0.9428, 0.9397, -0.017), (-0.8581, 0.5871, -0.04297), (-0.9585, 0.5733, -0.04214), (-0.9643, 0.7005, -0.0335), (-0.614, 0.6138, -0.08363), (-0.7372, 0.5934, -0.01974), (-0.7613, 0.745, -0.01001), (-0.3215, -0.6798, -0.1247), (-0.453, -0.6827, -0.09664), (-0.4453, -0.5508, -0.1178), (-0.3904, -0.8565, 0.009968), (-0.4998, -0.8743, -0.004591), (-0.4884, -0.7607, -0.02451), (-0.08884, -0.9152, -0.08535), (-0.2207, -0.9095, -0.06076), (-0.2087, -0.788, -0.101), (-0.839, -0.6721, -0.003899), (-0.949, -0.6464, 0.005448), (-0.9527, -0.5532, -0.03953), (-0.8158, -0.9362, -0.01541), (-0.9379, -0.9358, -0.0001373), (-0.9419, -0.7756, 0.02241), (-0.6014, -0.9151, -0.02672), (-0.7002, -0.9318, -0.0319), (-0.7103, -0.8029, -0.02952), (-0.8471, -0.1488, -0.04852), (-0.9533, -0.1589, -0.05084), (-0.9562, -0.008939, -0.03635), (-0.8412, -0.4264, -0.07112), (-0.953, -0.4289, -0.06585), (-0.952, -0.3014, -0.08004), (-0.5846, -0.4241, -0.1125), (-0.7224, -0.4259, -0.07793), (-0.7079, -0.2929, -0.1045), (0.6385, -0.6514, -0.08785), (0.5105, -0.6658, -0.09117), (0.5307, -0.535, -0.121), (0.6692, -0.9266, -0.06039), (0.5356, -0.9205, -0.05516), (0.5133, -0.7887, -0.06966), (0.9285, -0.9328, -0.04257), (0.8001, -0.927, -0.05801), (0.7823, -0.7602, -0.02706), (0.1663, -0.6606, -0.1513), (0.04737, -0.6646, -0.1661), (0.0907, -0.5392, -0.2053), (0.136, -0.9062, -0.07931), (0.02091, -0.915, -0.07628), (0.01438, -0.7836, -0.1215), (0.4096, -0.8823, -0.04527), (0.2785, -0.8723, -0.06616), (0.2851, -0.754, -0.08935), (0.2681, -0.1578, -0.2421), (0.1549, -0.162, -0.2491), (0.1576, -0.03701, -0.2506), (0.2449, -0.4115, -0.2053), (0.1265, -0.4106, -0.224), (0.1434, -0.2835, -0.2397), (0.4514, -0.4083, -0.178), (0.353, -0.4134, -0.1849), (0.3682, -0.2807, -0.2139), (0.6591, -0.1354, -0.1256), (0.5742, -0.1656, -0.1907), (0.5823, -0.04765, -0.209), (0.6521, -0.4046, -0.1452), (0.5571, -0.4063, -0.172), (0.5673, -0.2818, -0.1806), (0.8814, -0.3979, -0.05517), (0.7621, -0.4049, -0.05347), (0.7488, -0.2404, -0.06164), (-0.2444, -0.1513, -0.2168), (-0.4144, -0.1483, -0.1683), (-0.4133, -0.02514, -0.18), (-0.2614, -0.4203, -0.174), (-0.4207, -0.4226, -0.1362), (-0.4038, -0.2864, -0.1694), (0.003488, -0.4083, -0.2213), (-0.1245, -0.4112, -0.2012), (-0.1088, -0.2847, -0.2229), (-0.3953, 0.8737, -0.0239), (-0.4943, 0.8532, -0.03992), (-0.4836, 0.9671, -0.04242), (-0.3271, 0.5954, -0.1491), (-0.4523, 0.5892, -0.131), (-0.4897, 0.7419, -0.07475), (-0.05245, 0.5931, -0.1536), (-0.1869, 0.5907, -0.1658), (-0.2295, 0.7295, -0.1182), (0.6561, 0.8441, -0.06842), (0.5061, 0.8499, -0.05917), (0.5298, 0.9632, -0.03602), (0.6218, 0.6349, -0.03097), (0.5187, 0.6048, -0.1177), (0.5051, 0.7287, -0.08711), (0.8944, 0.5904, -0.05229), (0.7298, 0.6448, -0.03196), (0.7545, 0.757, -0.02344), (0.9034, 0.7133, -0.04247), (0.6216, 0.7719, -0.05034), (0.6706, 0.9537, -0.05104), (-0.08655, 0.7167, -0.1246), (-0.3726, 0.7304, -0.08722), (-0.3664, 0.9696, -0.03335), (0.02048, -0.2825, -0.2419), (-0.2462, -0.2857, -0.197), (-0.2437, -0.02297, -0.2258), (0.8736, -0.2569, -0.03822), (0.6551, -0.2695, -0.1306), (0.677, -0.03436, -0.1524), (0.4725, -0.2809, -0.208), (0.2602, -0.2856, -0.2211), (0.2698, -0.03232, -0.2462), (0.3955, -0.751, -0.05832), (0.1201, -0.764, -0.04263), (0.2108, -0.5379, -0.1915), (0.9153, -0.79, -0.03977), (0.6316, -0.7581, 0.01644), (0.6441, -0.5429, -0.101), (-0.5668, -0.2876, -0.1455), (-0.8242, -0.3044, -0.07044), (-0.8489, -0.002924, -0.04863), (-0.6002, -0.794, -0.05539), (-0.8228, -0.805, -0.01267), (-0.85, -0.5489, -0.03462), (-0.08245, -0.7911, -0.1163), (-0.3726, -0.7466, 0.01022), (-0.2832, -0.5558, -0.1675), (-0.6244, 0.7809, 0.008497), (-0.8671, 0.7153, -0.01946), (-0.8294, 0.9462, -0.01702), (-0.5771, 0.2109, -0.1145), (-0.8506, 0.2018, -0.06052), (-0.8567, 0.4567, -0.04838), (0.01304, 0.2203, -0.2244), (-0.2512, 0.2125, -0.2032), (-0.2862, 0.4607, -0.18), (0.3744, 0.7218, -0.08464), (0.15, 0.7201, -0.05013), (0.1417, 0.9811, 0.02107), (0.4641, 0.2268, -0.2065), (0.2505, 0.2238, -0.2214), (0.2165, 0.4701, -0.1741), (0.8821, 0.2235, -0.06315), (0.6481, 0.2271, -0.1363), (0.6382, 0.4691, -0.1145), (0.9056, 0.4567, -0.06025), (0.4351, 0.4747, -0.1769), (0.3967, 0.9815, 0.004264), (-0.02827, 0.4759, -0.175), (-0.5992, 0.4651, -0.1129), (-0.5843, 0.9544, -0.0449), (-0.02379, -0.5391, -0.2032), (-0.6134, -0.5408, -0.03067), (-0.584, -0.03475, -0.1435), (0.8817, -0.5369, -0.05431), (0.4229, -0.5397, -0.1218), (0.4804, -0.03756, -0.2305), (0.9023, -0.03339, -0.07551), (0.03602, -0.03753, -0.2499), (-0.1079, 0.9757, -0.02557), (0.9338, 0.9417, -0.0188)], [], [(291, 3, 492), (297, 7, 488), (298, 8, 495), (295, 6, 496), (313, 20, 484), (314, 21, 499), (307, 15, 500), (317, 19, 483), (318, 22, 503), (310, 18, 504), (321, 12, 476), (322, 23, 507), (309, 17, 508), (325, 16, 480), (326, 24, 511), (303, 11, 512), (369, 64, 472), (370, 65, 515), (343, 39, 516), (373, 63, 471), (374, 66, 519), (366, 62, 520), (377, 32, 440), (378, 67, 523), (365, 61, 524), (381, 60, 468), (382, 68, 527), (349, 45, 528), (385, 59, 467), (386, 69, 531), (362, 58, 532), (389, 28, 436), (390, 70, 535), (361, 57, 536), (393, 56, 464), (394, 71, 539), (350, 46, 540), (397, 55, 463), (398, 72, 543), (358, 54, 544), (401, 35, 443), (402, 73, 547), (357, 53, 548), (405, 52, 460), (406, 74, 551), (347, 43, 552), (409, 51, 459), (410, 75, 555), (354, 50, 556), (413, 36, 444), (414, 76, 559), (353, 49, 560), (417, 48, 456), (418, 77, 563), (335, 31, 564), (421, 47, 455), (422, 78, 567), (338, 34, 568), (425, 40, 448), (426, 79, 571), (337, 33, 572), (429, 44, 452), (430, 80, 575), (331, 27, 576), (577, 224, 432), (578, 225, 579), (475, 123, 580), (581, 223, 431), (582, 226, 583), (574, 222, 584), (585, 100, 308), (586, 227, 587), (573, 221, 588), (589, 220, 428), (590, 228, 591), (481, 129, 592), (593, 219, 427), (594, 229, 595), (570, 218, 596), (597, 96, 304), (598, 230, 599), (569, 217, 600), (601, 216, 424), (602, 231, 603), (482, 130, 604), (605, 215, 423), (606, 232, 607), (566, 214, 608), (609, 103, 311), (610, 233, 611), (565, 213, 612), (613, 212, 420), (614, 234, 615), (479, 127, 616), (617, 211, 419), (618, 235, 619), (562, 210, 620), (621, 104, 312), (622, 236, 623), (561, 209, 624), (625, 208, 416), (626, 237, 627), (497, 145, 628), (629, 207, 415), (630, 238, 631), (558, 206, 632), (633, 92, 300), (634, 239, 635), (557, 205, 636), (637, 204, 412), (638, 240, 639), (498, 146, 640), (641, 203, 411), (642, 241, 643), (554, 202, 644), (645, 107, 315), (646, 242, 647), (553, 201, 648), (649, 200, 408), (650, 243, 651), (491, 139, 652), (653, 199, 407), (654, 244, 655), (550, 198, 656), (657, 108, 316), (658, 245, 659), (549, 197, 660), (661, 196, 404), (662, 246, 663), (501, 149, 664), (665, 195, 403), (666, 247, 667), (546, 194, 668), (669, 91, 299), (670, 248, 671), (545, 193, 672), (673, 192, 400), (674, 249, 675), (502, 150, 676), (677, 191, 399), (678, 250, 679), (542, 190, 680), (681, 111, 319), (682, 251, 683), (541, 189, 684), (685, 188, 396), (686, 252, 687), (494, 142, 688), (689, 187, 395), (690, 253, 691), (538, 186, 692), (693, 112, 320), (694, 254, 695), (537, 185, 696), (697, 184, 392), (698, 255, 699), (505, 153, 700), (701, 183, 391), (702, 256, 703), (534, 182, 704), (705, 84, 292), (706, 257, 707), (533, 181, 708), (709, 180, 388), (710, 258, 711), (506, 154, 712), (713, 179, 387), (714, 259, 715), (530, 178, 716), (717, 115, 323), (718, 260, 719), (529, 177, 720), (721, 176, 384), (722, 261, 723), (493, 141, 724), (725, 175, 383), (726, 262, 727), (526, 174, 728), (729, 116, 324), (730, 263, 731), (525, 173, 732), (733, 172, 380), (734, 264, 735), (509, 157, 736), (737, 171, 379), (738, 265, 739), (522, 170, 740), (741, 88, 296), (742, 266, 743), (521, 169, 744), (745, 168, 376), (746, 267, 747), (510, 158, 748), (749, 167, 375), (750, 268, 751), (518, 166, 752), (753, 119, 327), (754, 269, 755), (517, 165, 756), (757, 164, 372), (758, 270, 759), (487, 135, 760), (761, 163, 371), (762, 271, 763), (514, 162, 764), (765, 120, 328), (766, 272, 767), (513, 161, 768), (769, 160, 368), (770, 273, 771), (447, 95, 772), (773, 159, 367), (774, 274, 775), (470, 118, 776), (777, 128, 336), (778, 275, 779), (469, 117, 780), (781, 156, 364), (782, 276, 783), (453, 101, 784), (785, 155, 363), (786, 277, 787), (466, 114, 788), (789, 124, 332), (790, 278, 791), (465, 113, 792), (793, 152, 360), (794, 279, 795), (454, 102, 796), (797, 151, 359), (798, 280, 799), (462, 110, 800), (801, 131, 339), (802, 281, 803), (461, 109, 804), (805, 148, 356), (806, 282, 807), (451, 99, 808), (809, 147, 355), (810, 283, 811), (458, 106, 812), (813, 132, 340), (814, 284, 815), (457, 105, 816), (817, 144, 352), (818, 285, 819), (439, 87, 820), (821, 143, 351), (822, 286, 823), (442, 90, 824), (825, 136, 344), (826, 287, 827), (441, 89, 828), (829, 140, 348), (830, 288, 831), (435, 83, 832), (833, 832, 288), (576, 833, 830), (27, 435, 833), (834, 831, 221), (432, 834, 573), (224, 830, 834), (835, 348, 44), (831, 835, 429), (288, 829, 835), (836, 828, 287), (572, 836, 826), (33, 441, 836), (837, 827, 217), (428, 837, 569), (220, 826, 837), (838, 344, 40), (827, 838, 425), (287, 825, 838), (839, 824, 286), (568, 839, 822), (34, 442, 839), (840, 823, 213), (424, 840, 565), (216, 822, 840), (841, 351, 47), (823, 841, 421), (286, 821, 841), (842, 820, 285), (564, 842, 818), (31, 439, 842), (843, 819, 209), (420, 843, 561), (212, 818, 843), (844, 352, 48), (819, 844, 417), (285, 817, 844), (845, 816, 284), (560, 845, 814), (49, 457, 845), (846, 815, 205), (416, 846, 557), (208, 814, 846), (847, 340, 36), (815, 847, 413), (284, 813, 847), (848, 812, 283), (556, 848, 810), (50, 458, 848), (849, 811, 201), (412, 849, 553), (204, 810, 849), (850, 355, 51), (811, 850, 409), (283, 809, 850), (851, 808, 282), (552, 851, 806), (43, 451, 851), (852, 807, 197), (408, 852, 549), (200, 806, 852), (853, 356, 52), (807, 853, 405), (282, 805, 853), (854, 804, 281), (548, 854, 802), (53, 461, 854), (855, 803, 193), (404, 855, 545), (196, 802, 855), (856, 339, 35), (803, 856, 401), (281, 801, 856), (857, 800, 280), (544, 857, 798), (54, 462, 857), (858, 799, 189), (400, 858, 541), (192, 798, 858), (859, 359, 55), (799, 859, 397), (280, 797, 859), (860, 796, 279), (540, 860, 794), (46, 454, 860), (861, 795, 185), (396, 861, 537), (188, 794, 861), (862, 360, 56), (795, 862, 393), (279, 793, 862), (863, 792, 278), (536, 863, 790), (57, 465, 863), (864, 791, 181), (392, 864, 533), (184, 790, 864), (865, 332, 28), (791, 865, 389), (278, 789, 865), (866, 788, 277), (532, 866, 786), (58, 466, 866), (867, 787, 177), (388, 867, 529), (180, 786, 867), (868, 363, 59), (787, 868, 385), (277, 785, 868), (869, 784, 276), (528, 869, 782), (45, 453, 869), (870, 783, 173), (384, 870, 525), (176, 782, 870), (871, 364, 60), (783, 871, 381), (276, 781, 871), (872, 780, 275), (524, 872, 778), (61, 469, 872), (873, 779, 169), (380, 873, 521), (172, 778, 873), (874, 336, 32), (779, 874, 377), (275, 777, 874), (875, 776, 274), (520, 875, 774), (62, 470, 875), (876, 775, 165), (376, 876, 517), (168, 774, 876), (877, 367, 63), (775, 877, 373), (274, 773, 877), (878, 772, 273), (516, 878, 770), (39, 447, 878), (879, 771, 161), (372, 879, 513), (164, 770, 879), (880, 368, 64), (771, 880, 369), (273, 769, 880), (881, 768, 272), (515, 881, 766), (65, 513, 881), (882, 767, 118), (371, 882, 470), (163, 766, 882), (883, 328, 24), (767, 883, 326), (272, 765, 883), (884, 764, 271), (456, 884, 762), (48, 514, 884), (885, 763, 158), (312, 885, 510), (104, 762, 885), (886, 371, 62), (763, 886, 366), (271, 761, 886), (887, 760, 270), (496, 887, 758), (6, 487, 887), (888, 759, 162), (352, 888, 514), (144, 758, 888), (889, 372, 65), (759, 889, 370), (270, 757, 889), (890, 756, 269), (519, 890, 754), (66, 517, 890), (891, 755, 101), (375, 891, 453), (167, 754, 891), (892, 327, 17), (755, 892, 309), (269, 753, 892), (893, 752, 268), (444, 893, 750), (36, 518, 893), (894, 751, 141), (300, 894, 493), (92, 750, 894), (895, 375, 45), (751, 895, 349), (268, 749, 895), (896, 748, 267), (484, 896, 746), (20, 510, 896), (897, 747, 166), (340, 897, 518), (132, 746, 897), (898, 376, 66), (747, 898, 374), (267, 745, 898), (899, 744, 266), (523, 899, 742), (67, 521, 899), (900, 743, 89), (379, 900, 441), (171, 742, 900), (901, 296, 7), (743, 901, 297), (266, 741, 901), (902, 740, 265), (471, 902, 738), (63, 522, 902), (903, 739, 129), (327, 903, 481), (119, 738, 903), (904, 379, 33), (739, 904, 337), (265, 737, 904), (905, 736, 264), (511, 905, 734), (24, 509, 905), (906, 735, 170), (367, 906, 522), (159, 734, 906), (907, 380, 67), (735, 907, 378), (264, 733, 907), (908, 732, 263), (527, 908, 730), (68, 525, 908), (909, 731, 114), (383, 909, 466), (175, 730, 909), (910, 324, 23), (731, 910, 322), (263, 729, 910), (911, 728, 262), (455, 911, 726), (47, 526, 911), (912, 727, 154), (311, 912, 506), (103, 726, 912), (913, 383, 58), (727, 913, 362), (262, 725, 913), (914, 724, 261), (495, 914, 722), (8, 493, 914), (915, 723, 174), (351, 915, 526), (143, 722, 915), (916, 384, 68), (723, 916, 382), (261, 721, 916), (917, 720, 260), (531, 917, 718), (69, 529, 917), (918, 719, 125), (387, 918, 333), (179, 718, 918), (919, 323, 13), (719, 919, 477), (260, 717, 919), (920, 716, 259), (443, 920, 714), (35, 530, 920), (921, 715, 85), (299, 921, 293), (91, 714, 921), (922, 387, 29), (715, 922, 437), (259, 713, 922), (923, 712, 258), (483, 923, 710), (19, 506, 923), (924, 711, 178), (339, 924, 530), (131, 710, 924), (925, 388, 69), (711, 925, 386), (258, 709, 925), (926, 708, 257), (535, 926, 706), (70, 533, 926), (927, 707, 137), (391, 927, 345), (183, 706, 927), (928, 292, 2), (707, 928, 489), (257, 705, 928), (929, 704, 256), (467, 929, 702), (59, 534, 929), (930, 703, 97), (323, 930, 305), (115, 702, 930), (931, 391, 41), (703, 931, 449), (256, 701, 931), (932, 700, 255), (507, 932, 698), (23, 505, 932), (933, 699, 182), (363, 933, 534), (155, 698, 933), (934, 392, 70), (699, 934, 390), (255, 697, 934), (935, 696, 254), (539, 935, 694), (71, 537, 935), (936, 695, 110), (395, 936, 462), (187, 694, 936), (937, 320, 22), (695, 937, 318), (254, 693, 937), (938, 692, 253), (334, 938, 690), (30, 538, 938), (939, 691, 150), (478, 939, 502), (126, 690, 939), (940, 395, 54), (691, 940, 358), (253, 689, 940), (941, 688, 252), (294, 941, 686), (5, 494, 941), (942, 687, 186), (438, 942, 538), (86, 686, 942), (943, 396, 71), (687, 943, 394), (252, 685, 943), (944, 684, 251), (543, 944, 682), (72, 541, 944), (945, 683, 121), (399, 945, 329), (191, 682, 945), (946, 319, 9), (683, 946, 473), (251, 681, 946), (947, 680, 250), (346, 947, 678), (42, 542, 947), (948, 679, 81), (490, 948, 289), (138, 678, 948), (949, 399, 25), (679, 949, 433), (250, 677, 949), (950, 676, 249), (306, 950, 674), (14, 502, 950), (951, 675, 190), (450, 951, 542), (98, 674, 951), (952, 400, 72), (675, 952, 398), (249, 673, 952), (953, 672, 248), (547, 953, 670), (73, 545, 953), (954, 671, 133), (403, 954, 341), (195, 670, 954), (955, 299, 4), (671, 955, 485), (248, 669, 955), (956, 668, 247), (463, 956, 666), (55, 546, 956), (957, 667, 93), (319, 957, 301), (111, 666, 957), (958, 403, 37), (667, 958, 445), (247, 665, 958), (959, 664, 246), (503, 959, 662), (22, 501, 959), (960, 663, 194), (359, 960, 546), (151, 662, 960), (961, 404, 73), (663, 961, 402), (246, 661, 961), (962, 660, 245), (551, 962, 658), (74, 549, 962), (963, 659, 106), (407, 963, 458), (199, 658, 963), (964, 316, 21), (659, 964, 314), (245, 657, 964), (965, 656, 244), (330, 965, 654), (26, 550, 965), (966, 655, 146), (474, 966, 498), (122, 654, 966), (967, 407, 50), (655, 967, 354), (244, 653, 967), (968, 652, 243), (290, 968, 650), (1, 491, 968), (969, 651, 198), (434, 969, 550), (82, 650, 969), (970, 408, 74), (651, 970, 406), (243, 649, 970), (971, 648, 242), (555, 971, 646), (75, 553, 971), (972, 647, 102), (411, 972, 454), (203, 646, 972), (973, 315, 18), (647, 973, 310), (242, 645, 973), (974, 644, 241), (342, 974, 642), (38, 554, 974), (975, 643, 142), (486, 975, 494), (134, 642, 975), (976, 411, 46), (643, 976, 350), (241, 641, 976), (977, 640, 240), (302, 977, 638), (10, 498, 977), (978, 639, 202), (446, 978, 554), (94, 638, 978), (979, 412, 75), (639, 979, 410), (240, 637, 979), (980, 636, 239), (559, 980, 634), (76, 557, 980), (981, 635, 90), (415, 981, 442), (207, 634, 981), (982, 300, 8), (635, 982, 298), (239, 633, 982), (983, 632, 238), (459, 983, 630), (51, 558, 983), (984, 631, 130), (315, 984, 482), (107, 630, 984), (985, 415, 34), (631, 985, 338), (238, 629, 985), (986, 628, 237), (499, 986, 626), (21, 497, 986), (987, 627, 206), (355, 987, 558), (147, 626, 987), (988, 416, 76), (627, 988, 414), (237, 625, 988), (989, 624, 236), (563, 989, 622), (77, 561, 989), (990, 623, 105), (419, 990, 457), (211, 622, 990), (991, 312, 20), (623, 991, 313), (236, 621, 991), (992, 620, 235), (460, 992, 618), (52, 562, 992), (993, 619, 145), (316, 993, 497), (108, 618, 993), (994, 419, 49), (619, 994, 353), (235, 617, 994), (995, 616, 234), (500, 995, 614), (15, 479, 995), (996, 615, 210), (356, 996, 562), (148, 614, 996), (997, 420, 77), (615, 997, 418), (234, 613, 997), (998, 612, 233), (567, 998, 610), (78, 565, 998), (999, 611, 109), (423, 999, 461), (215, 610, 999), (1000, 311, 19), (611, 1000, 317), (233, 609, 1000), (1001, 608, 232), (464, 1001, 606), (56, 566, 1001), (1002, 607, 149), (320, 1002, 501), (112, 606, 1002), (1003, 423, 53), (607, 1003, 357), (232, 605, 1003), (1004, 604, 231), (504, 1004, 602), (18, 482, 1004), (1005, 603, 214), (360, 1005, 566), (152, 602, 1005), (1006, 424, 78), (603, 1006, 422), (231, 601, 1006), (1007, 600, 230), (571, 1007, 598), (79, 569, 1007), (1008, 599, 113), (427, 1008, 465), (219, 598, 1008), (1009, 304, 12), (599, 1009, 321), (230, 597, 1009), (1010, 596, 229), (468, 1010, 594), (60, 570, 1010), (1011, 595, 153), (324, 1011, 505), (116, 594, 1011), (1012, 427, 57), (595, 1012, 361), (229, 593, 1012), (1013, 592, 228), (508, 1013, 590), (17, 481, 1013), (1014, 591, 218), (364, 1014, 570), (156, 590, 1014), (1015, 428, 79), (591, 1015, 426), (228, 589, 1015), (1016, 588, 227), (575, 1016, 586), (80, 573, 1016), (1017, 587, 117), (431, 1017, 469), (223, 586, 1017), (1018, 308, 16), (587, 1018, 325), (227, 585, 1018), (1019, 584, 226), (472, 1019, 582), (64, 574, 1019), (1020, 583, 157), (328, 1020, 509), (120, 582, 1020), (1021, 431, 61), (583, 1021, 365), (226, 581, 1021), (1022, 580, 225), (512, 1022, 578), (11, 475, 1022), (1023, 579, 222), (368, 1023, 574), (160, 578, 1023), (1024, 432, 80), (579, 1024, 430), (225, 577, 1024), (1025, 576, 224), (580, 1025, 577), (123, 331, 1025), (1026, 575, 223), (584, 1026, 581), (222, 430, 1026), (1027, 452, 100), (588, 1027, 585), (221, 429, 1027), (1028, 572, 220), (592, 1028, 589), (129, 337, 1028), (1029, 571, 219), (596, 1029, 593), (218, 426, 1029), (1030, 448, 96), (600, 1030, 597), (217, 425, 1030), (1031, 568, 216), (604, 1031, 601), (130, 338, 1031), (1032, 567, 215), (608, 1032, 605), (214, 422, 1032), (1033, 455, 103), (612, 1033, 609), (213, 421, 1033), (1034, 564, 212), (616, 1034, 613), (127, 335, 1034), (1035, 563, 211), (620, 1035, 617), (210, 418, 1035), (1036, 456, 104), (624, 1036, 621), (209, 417, 1036), (1037, 560, 208), (628, 1037, 625), (145, 353, 1037), (1038, 559, 207), (632, 1038, 629), (206, 414, 1038), (1039, 444, 92), (636, 1039, 633), (205, 413, 1039), (1040, 556, 204), (640, 1040, 637), (146, 354, 1040), (1041, 555, 203), (644, 1041, 641), (202, 410, 1041), (1042, 459, 107), (648, 1042, 645), (201, 409, 1042), (1043, 552, 200), (652, 1043, 649), (139, 347, 1043), (1044, 551, 199), (656, 1044, 653), (198, 406, 1044), (1045, 460, 108), (660, 1045, 657), (197, 405, 1045), (1046, 548, 196), (664, 1046, 661), (149, 357, 1046), (1047, 547, 195), (668, 1047, 665), (194, 402, 1047), (1048, 443, 91), (672, 1048, 669), (193, 401, 1048), (1049, 544, 192), (676, 1049, 673), (150, 358, 1049), (1050, 543, 191), (680, 1050, 677), (190, 398, 1050), (1051, 463, 111), (684, 1051, 681), (189, 397, 1051), (1052, 540, 188), (688, 1052, 685), (142, 350, 1052), (1053, 539, 187), (692, 1053, 689), (186, 394, 1053), (1054, 464, 112), (696, 1054, 693), (185, 393, 1054), (1055, 536, 184), (700, 1055, 697), (153, 361, 1055), (1056, 535, 183), (704, 1056, 701), (182, 390, 1056), (1057, 436, 84), (708, 1057, 705), (181, 389, 1057), (1058, 532, 180), (712, 1058, 709), (154, 362, 1058), (1059, 531, 179), (716, 1059, 713), (178, 386, 1059), (1060, 467, 115), (720, 1060, 717), (177, 385, 1060), (1061, 528, 176), (724, 1061, 721), (141, 349, 1061), (1062, 527, 175), (728, 1062, 725), (174, 382, 1062), (1063, 468, 116), (732, 1063, 729), (173, 381, 1063), (1064, 524, 172), (736, 1064, 733), (157, 365, 1064), (1065, 523, 171), (740, 1065, 737), (170, 378, 1065), (1066, 440, 88), (744, 1066, 741), (169, 377, 1066), (1067, 520, 168), (748, 1067, 745), (158, 366, 1067), (1068, 519, 167), (752, 1068, 749), (166, 374, 1068), (1069, 471, 119), (756, 1069, 753), (165, 373, 1069), (1070, 516, 164), (760, 1070, 757), (135, 343, 1070), (1071, 515, 163), (764, 1071, 761), (162, 370, 1071), (1072, 472, 120), (768, 1072, 765), (161, 369, 1072), (1073, 512, 160), (772, 1073, 769), (95, 303, 1073), (1074, 511, 159), (776, 1074, 773), (118, 326, 1074), (1075, 480, 128), (780, 1075, 777), (117, 325, 1075), (1076, 508, 156), (784, 1076, 781), (101, 309, 1076), (1077, 507, 155), (788, 1077, 785), (114, 322, 1077), (1078, 476, 124), (792, 1078, 789), (113, 321, 1078), (1079, 504, 152), (796, 1079, 793), (102, 310, 1079), (1080, 503, 151), (800, 1080, 797), (110, 318, 1080), (1081, 483, 131), (804, 1081, 801), (109, 317, 1081), (1082, 500, 148), (808, 1082, 805), (99, 307, 1082), (1083, 499, 147), (812, 1083, 809), (106, 314, 1083), (1084, 484, 132), (816, 1084, 813), (105, 313, 1084), (1085, 496, 144), (820, 1085, 817), (87, 295, 1085), (1086, 495, 143), (824, 1086, 821), (90, 298, 1086), (1087, 488, 136), (828, 1087, 825), (89, 297, 1087), (1088, 492, 140), (832, 1088, 829), (83, 291, 1088), (1088, 291, 492), (1087, 297, 488), (1086, 298, 495), (1085, 295, 496), (1084, 313, 484), (1083, 314, 499), (1082, 307, 500), (1081, 317, 483), (1080, 318, 503), (1079, 310, 504), (1078, 321, 476), (1077, 322, 507), (1076, 309, 508), (1075, 325, 480), (1074, 326, 511), (1073, 303, 512), (1072, 369, 472), (1071, 370, 515), (1070, 343, 516), (1069, 373, 471), (1068, 374, 519), (1067, 366, 520), (1066, 377, 440), (1065, 378, 523), (1064, 365, 524), (1063, 381, 468), (1062, 382, 527), (1061, 349, 528), (1060, 385, 467), (1059, 386, 531), (1058, 362, 532), (1057, 389, 436), (1056, 390, 535), (1055, 361, 536), (1054, 393, 464), (1053, 394, 539), (1052, 350, 540), (1051, 397, 463), (1050, 398, 543), (1049, 358, 544), (1048, 401, 443), (1047, 402, 547), (1046, 357, 548), (1045, 405, 460), (1044, 406, 551), (1043, 347, 552), (1042, 409, 459), (1041, 410, 555), (1040, 354, 556), (1039, 413, 444), (1038, 414, 559), (1037, 353, 560), (1036, 417, 456), (1035, 418, 563), (1034, 335, 564), (1033, 421, 455), (1032, 422, 567), (1031, 338, 568), (1030, 425, 448), (1029, 426, 571), (1028, 337, 572), (1027, 429, 452), (1026, 430, 575), (1025, 331, 576), (1024, 577, 432), (1023, 578, 579), (1022, 475, 580), (1021, 581, 431), (1020, 582, 583), (1019, 574, 584), (1018, 585, 308), (1017, 586, 587), (1016, 573, 588), (1015, 589, 428), (1014, 590, 591), (1013, 481, 592), (1012, 593, 427), (1011, 594, 595), (1010, 570, 596), (1009, 597, 304), (1008, 598, 599), (1007, 569, 600), (1006, 601, 424), (1005, 602, 603), (1004, 482, 604), (1003, 605, 423), (1002, 606, 607), (1001, 566, 608), (1000, 609, 311), (999, 610, 611), (998, 565, 612), (997, 613, 420), (996, 614, 615), (995, 479, 616), (994, 617, 419), (993, 618, 619), (992, 562, 620), (991, 621, 312), (990, 622, 623), (989, 561, 624), (988, 625, 416), (987, 626, 627), (986, 497, 628), (985, 629, 415), (984, 630, 631), (983, 558, 632), (982, 633, 300), (981, 634, 635), (980, 557, 636), (979, 637, 412), (978, 638, 639), (977, 498, 640), (976, 641, 411), (975, 642, 643), (974, 554, 644), (973, 645, 315), (972, 646, 647), (971, 553, 648), (970, 649, 408), (969, 650, 651), (968, 491, 652), (967, 653, 407), (966, 654, 655), (965, 550, 656), (964, 657, 316), (963, 658, 659), (962, 549, 660), (961, 661, 404), (960, 662, 663), (959, 501, 664), (958, 665, 403), (957, 666, 667), (956, 546, 668), (955, 669, 299), (954, 670, 671), (953, 545, 672), (952, 673, 400), (951, 674, 675), (950, 502, 676), (949, 677, 399), (948, 678, 679), (947, 542, 680), (946, 681, 319), (945, 682, 683), (944, 541, 684), (943, 685, 396), (942, 686, 687), (941, 494, 688), (940, 689, 395), (939, 690, 691), (938, 538, 692), (937, 693, 320), (936, 694, 695), (935, 537, 696), (934, 697, 392), (933, 698, 699), (932, 505, 700), (931, 701, 391), (930, 702, 703), (929, 534, 704), (928, 705, 292), (927, 706, 707), (926, 533, 708), (925, 709, 388), (924, 710, 711), (923, 506, 712), (922, 713, 387), (921, 714, 715), (920, 530, 716), (919, 717, 323), (918, 718, 719), (917, 529, 720), (916, 721, 384), (915, 722, 723), (914, 493, 724), (913, 725, 383), (912, 726, 727), (911, 526, 728), (910, 729, 324), (909, 730, 731), (908, 525, 732), (907, 733, 380), (906, 734, 735), (905, 509, 736), (904, 737, 379), (903, 738, 739), (902, 522, 740), (901, 741, 296), (900, 742, 743), (899, 521, 744), (898, 745, 376), (897, 746, 747), (896, 510, 748), (895, 749, 375), (894, 750, 751), (893, 518, 752), (892, 753, 327), (891, 754, 755), (890, 517, 756), (889, 757, 372), (888, 758, 759), (887, 487, 760), (886, 761, 371), (885, 762, 763), (884, 514, 764), (883, 765, 328), (882, 766, 767), (881, 513, 768), (880, 769, 368), (879, 770, 771), (878, 447, 772), (877, 773, 367), (876, 774, 775), (875, 470, 776), (874, 777, 336), (873, 778, 779), (872, 469, 780), (871, 781, 364), (870, 782, 783), (869, 453, 784), (868, 785, 363), (867, 786, 787), (866, 466, 788), (865, 789, 332), (864, 790, 791), (863, 465, 792), (862, 793, 360), (861, 794, 795), (860, 454, 796), (859, 797, 359), (858, 798, 799), (857, 462, 800), (856, 801, 339), (855, 802, 803), (854, 461, 804), (853, 805, 356), (852, 806, 807), (851, 451, 808), (850, 809, 355), (849, 810, 811), (848, 458, 812), (847, 813, 340), (846, 814, 815), (845, 457, 816), (844, 817, 352), (843, 818, 819), (842, 439, 820), (841, 821, 351), (840, 822, 823), (839, 442, 824), (838, 825, 344), (837, 826, 827), (836, 441, 828), (835, 829, 348), (834, 830, 831), (833, 435, 832), (830, 833, 288), (224, 576, 830), (576, 27, 833), (573, 834, 221), (80, 432, 573), (432, 224, 834), (429, 835, 44), (221, 831, 429), (831, 288, 835), (826, 836, 287), (220, 572, 826), (572, 33, 836), (569, 837, 217), (79, 428, 569), (428, 220, 837), (425, 838, 40), (217, 827, 425), (827, 287, 838), (822, 839, 286), (216, 568, 822), (568, 34, 839), (565, 840, 213), (78, 424, 565), (424, 216, 840), (421, 841, 47), (213, 823, 421), (823, 286, 841), (818, 842, 285), (212, 564, 818), (564, 31, 842), (561, 843, 209), (77, 420, 561), (420, 212, 843), (417, 844, 48), (209, 819, 417), (819, 285, 844), (814, 845, 284), (208, 560, 814), (560, 49, 845), (557, 846, 205), (76, 416, 557), (416, 208, 846), (413, 847, 36), (205, 815, 413), (815, 284, 847), (810, 848, 283), (204, 556, 810), (556, 50, 848), (553, 849, 201), (75, 412, 553), (412, 204, 849), (409, 850, 51), (201, 811, 409), (811, 283, 850), (806, 851, 282), (200, 552, 806), (552, 43, 851), (549, 852, 197), (74, 408, 549), (408, 200, 852), (405, 853, 52), (197, 807, 405), (807, 282, 853), (802, 854, 281), (196, 548, 802), (548, 53, 854), (545, 855, 193), (73, 404, 545), (404, 196, 855), (401, 856, 35), (193, 803, 401), (803, 281, 856), (798, 857, 280), (192, 544, 798), (544, 54, 857), (541, 858, 189), (72, 400, 541), (400, 192, 858), (397, 859, 55), (189, 799, 397), (799, 280, 859), (794, 860, 279), (188, 540, 794), (540, 46, 860), (537, 861, 185), (71, 396, 537), (396, 188, 861), (393, 862, 56), (185, 795, 393), (795, 279, 862), (790, 863, 278), (184, 536, 790), (536, 57, 863), (533, 864, 181), (70, 392, 533), (392, 184, 864), (389, 865, 28), (181, 791, 389), (791, 278, 865), (786, 866, 277), (180, 532, 786), (532, 58, 866), (529, 867, 177), (69, 388, 529), (388, 180, 867), (385, 868, 59), (177, 787, 385), (787, 277, 868), (782, 869, 276), (176, 528, 782), (528, 45, 869), (525, 870, 173), (68, 384, 525), (384, 176, 870), (381, 871, 60), (173, 783, 381), (783, 276, 871), (778, 872, 275), (172, 524, 778), (524, 61, 872), (521, 873, 169), (67, 380, 521), (380, 172, 873), (377, 874, 32), (169, 779, 377), (779, 275, 874), (774, 875, 274), (168, 520, 774), (520, 62, 875), (517, 876, 165), (66, 376, 517), (376, 168, 876), (373, 877, 63), (165, 775, 373), (775, 274, 877), (770, 878, 273), (164, 516, 770), (516, 39, 878), (513, 879, 161), (65, 372, 513), (372, 164, 879), (369, 880, 64), (161, 771, 369), (771, 273, 880), (766, 881, 272), (163, 515, 766), (515, 65, 881), (470, 882, 118), (62, 371, 470), (371, 163, 882), (326, 883, 24), (118, 767, 326), (767, 272, 883), (762, 884, 271), (104, 456, 762), (456, 48, 884), (510, 885, 158), (20, 312, 510), (312, 104, 885), (366, 886, 62), (158, 763, 366), (763, 271, 886), (758, 887, 270), (144, 496, 758), (496, 6, 887), (514, 888, 162), (48, 352, 514), (352, 144, 888), (370, 889, 65), (162, 759, 370), (759, 270, 889), (754, 890, 269), (167, 519, 754), (519, 66, 890), (453, 891, 101), (45, 375, 453), (375, 167, 891), (309, 892, 17), (101, 755, 309), (755, 269, 892), (750, 893, 268), (92, 444, 750), (444, 36, 893), (493, 894, 141), (8, 300, 493), (300, 92, 894), (349, 895, 45), (141, 751, 349), (751, 268, 895), (746, 896, 267), (132, 484, 746), (484, 20, 896), (518, 897, 166), (36, 340, 518), (340, 132, 897), (374, 898, 66), (166, 747, 374), (747, 267, 898), (742, 899, 266), (171, 523, 742), (523, 67, 899), (441, 900, 89), (33, 379, 441), (379, 171, 900), (297, 901, 7), (89, 743, 297), (743, 266, 901), (738, 902, 265), (119, 471, 738), (471, 63, 902), (481, 903, 129), (17, 327, 481), (327, 119, 903), (337, 904, 33), (129, 739, 337), (739, 265, 904), (734, 905, 264), (159, 511, 734), (511, 24, 905), (522, 906, 170), (63, 367, 522), (367, 159, 906), (378, 907, 67), (170, 735, 378), (735, 264, 907), (730, 908, 263), (175, 527, 730), (527, 68, 908), (466, 909, 114), (58, 383, 466), (383, 175, 909), (322, 910, 23), (114, 731, 322), (731, 263, 910), (726, 911, 262), (103, 455, 726), (455, 47, 911), (506, 912, 154), (19, 311, 506), (311, 103, 912), (362, 913, 58), (154, 727, 362), (727, 262, 913), (722, 914, 261), (143, 495, 722), (495, 8, 914), (526, 915, 174), (47, 351, 526), (351, 143, 915), (382, 916, 68), (174, 723, 382), (723, 261, 916), (718, 917, 260), (179, 531, 718), (531, 69, 917), (333, 918, 125), (29, 387, 333), (387, 179, 918), (477, 919, 13), (125, 719, 477), (719, 260, 919), (714, 920, 259), (91, 443, 714), (443, 35, 920), (293, 921, 85), (4, 299, 293), (299, 91, 921), (437, 922, 29), (85, 715, 437), (715, 259, 922), (710, 923, 258), (131, 483, 710), (483, 19, 923), (530, 924, 178), (35, 339, 530), (339, 131, 924), (386, 925, 69), (178, 711, 386), (711, 258, 925), (706, 926, 257), (183, 535, 706), (535, 70, 926), (345, 927, 137), (41, 391, 345), (391, 183, 927), (489, 928, 2), (137, 707, 489), (707, 257, 928), (702, 929, 256), (115, 467, 702), (467, 59, 929), (305, 930, 97), (13, 323, 305), (323, 115, 930), (449, 931, 41), (97, 703, 449), (703, 256, 931), (698, 932, 255), (155, 507, 698), (507, 23, 932), (534, 933, 182), (59, 363, 534), (363, 155, 933), (390, 934, 70), (182, 699, 390), (699, 255, 934), (694, 935, 254), (187, 539, 694), (539, 71, 935), (462, 936, 110), (54, 395, 462), (395, 187, 936), (318, 937, 22), (110, 695, 318), (695, 254, 937), (690, 938, 253), (126, 334, 690), (334, 30, 938), (502, 939, 150), (14, 478, 502), (478, 126, 939), (358, 940, 54), (150, 691, 358), (691, 253, 940), (686, 941, 252), (86, 294, 686), (294, 5, 941), (538, 942, 186), (30, 438, 538), (438, 86, 942), (394, 943, 71), (186, 687, 394), (687, 252, 943), (682, 944, 251), (191, 543, 682), (543, 72, 944), (329, 945, 121), (25, 399, 329), (399, 191, 945), (473, 946, 9), (121, 683, 473), (683, 251, 946), (678, 947, 250), (138, 346, 678), (346, 42, 947), (289, 948, 81), (0, 490, 289), (490, 138, 948), (433, 949, 25), (81, 679, 433), (679, 250, 949), (674, 950, 249), (98, 306, 674), (306, 14, 950), (542, 951, 190), (42, 450, 542), (450, 98, 951), (398, 952, 72), (190, 675, 398), (675, 249, 952), (670, 953, 248), (195, 547, 670), (547, 73, 953), (341, 954, 133), (37, 403, 341), (403, 195, 954), (485, 955, 4), (133, 671, 485), (671, 248, 955), (666, 956, 247), (111, 463, 666), (463, 55, 956), (301, 957, 93), (9, 319, 301), (319, 111, 957), (445, 958, 37), (93, 667, 445), (667, 247, 958), (662, 959, 246), (151, 503, 662), (503, 22, 959), (546, 960, 194), (55, 359, 546), (359, 151, 960), (402, 961, 73), (194, 663, 402), (663, 246, 961), (658, 962, 245), (199, 551, 658), (551, 74, 962), (458, 963, 106), (50, 407, 458), (407, 199, 963), (314, 964, 21), (106, 659, 314), (659, 245, 964), (654, 965, 244), (122, 330, 654), (330, 26, 965), (498, 966, 146), (10, 474, 498), (474, 122, 966), (354, 967, 50), (146, 655, 354), (655, 244, 967), (650, 968, 243), (82, 290, 650), (290, 1, 968), (550, 969, 198), (26, 434, 550), (434, 82, 969), (406, 970, 74), (198, 651, 406), (651, 243, 970), (646, 971, 242), (203, 555, 646), (555, 75, 971), (454, 972, 102), (46, 411, 454), (411, 203, 972), (310, 973, 18), (102, 647, 310), (647, 242, 973), (642, 974, 241), (134, 342, 642), (342, 38, 974), (494, 975, 142), (5, 486, 494), (486, 134, 975), (350, 976, 46), (142, 643, 350), (643, 241, 976), (638, 977, 240), (94, 302, 638), (302, 10, 977), (554, 978, 202), (38, 446, 554), (446, 94, 978), (410, 979, 75), (202, 639, 410), (639, 240, 979), (634, 980, 239), (207, 559, 634), (559, 76, 980), (442, 981, 90), (34, 415, 442), (415, 207, 981), (298, 982, 8), (90, 635, 298), (635, 239, 982), (630, 983, 238), (107, 459, 630), (459, 51, 983), (482, 984, 130), (18, 315, 482), (315, 107, 984), (338, 985, 34), (130, 631, 338), (631, 238, 985), (626, 986, 237), (147, 499, 626), (499, 21, 986), (558, 987, 206), (51, 355, 558), (355, 147, 987), (414, 988, 76), (206, 627, 414), (627, 237, 988), (622, 989, 236), (211, 563, 622), (563, 77, 989), (457, 990, 105), (49, 419, 457), (419, 211, 990), (313, 991, 20), (105, 623, 313), (623, 236, 991), (618, 992, 235), (108, 460, 618), (460, 52, 992), (497, 993, 145), (21, 316, 497), (316, 108, 993), (353, 994, 49), (145, 619, 353), (619, 235, 994), (614, 995, 234), (148, 500, 614), (500, 15, 995), (562, 996, 210), (52, 356, 562), (356, 148, 996), (418, 997, 77), (210, 615, 418), (615, 234, 997), (610, 998, 233), (215, 567, 610), (567, 78, 998), (461, 999, 109), (53, 423, 461), (423, 215, 999), (317, 1000, 19), (109, 611, 317), (611, 233, 1000), (606, 1001, 232), (112, 464, 606), (464, 56, 1001), (501, 1002, 149), (22, 320, 501), (320, 112, 1002), (357, 1003, 53), (149, 607, 357), (607, 232, 1003), (602, 1004, 231), (152, 504, 602), (504, 18, 1004), (566, 1005, 214), (56, 360, 566), (360, 152, 1005), (422, 1006, 78), (214, 603, 422), (603, 231, 1006), (598, 1007, 230), (219, 571, 598), (571, 79, 1007), (465, 1008, 113), (57, 427, 465), (427, 219, 1008), (321, 1009, 12), (113, 599, 321), (599, 230, 1009), (594, 1010, 229), (116, 468, 594), (468, 60, 1010), (505, 1011, 153), (23, 324, 505), (324, 116, 1011), (361, 1012, 57), (153, 595, 361), (595, 229, 1012), (590, 1013, 228), (156, 508, 590), (508, 17, 1013), (570, 1014, 218), (60, 364, 570), (364, 156, 1014), (426, 1015, 79), (218, 591, 426), (591, 228, 1015), (586, 1016, 227), (223, 575, 586), (575, 80, 1016), (469, 1017, 117), (61, 431, 469), (431, 223, 1017), (325, 1018, 16), (117, 587, 325), (587, 227, 1018), (582, 1019, 226), (120, 472, 582), (472, 64, 1019), (509, 1020, 157), (24, 328, 509), (328, 120, 1020), (365, 1021, 61), (157, 583, 365), (583, 226, 1021), (578, 1022, 225), (160, 512, 578), (512, 11, 1022), (574, 1023, 222), (64, 368, 574), (368, 160, 1023), (430, 1024, 80), (222, 579, 430), (579, 225, 1024), (577, 1025, 224), (225, 580, 577), (580, 123, 1025), (581, 1026, 223), (226, 584, 581), (584, 222, 1026), (585, 1027, 100), (227, 588, 585), (588, 221, 1027), (589, 1028, 220), (228, 592, 589), (592, 129, 1028), (593, 1029, 219), (229, 596, 593), (596, 218, 1029), (597, 1030, 96), (230, 600, 597), (600, 217, 1030), (601, 1031, 216), (231, 604, 601), (604, 130, 1031), (605, 1032, 215), (232, 608, 605), (608, 214, 1032), (609, 1033, 103), (233, 612, 609), (612, 213, 1033), (613, 1034, 212), (234, 616, 613), (616, 127, 1034), (617, 1035, 211), (235, 620, 617), (620, 210, 1035), (621, 1036, 104), (236, 624, 621), (624, 209, 1036), (625, 1037, 208), (237, 628, 625), (628, 145, 1037), (629, 1038, 207), (238, 632, 629), (632, 206, 1038), (633, 1039, 92), (239, 636, 633), (636, 205, 1039), (637, 1040, 204), (240, 640, 637), (640, 146, 1040), (641, 1041, 203), (241, 644, 641), (644, 202, 1041), (645, 1042, 107), (242, 648, 645), (648, 201, 1042), (649, 1043, 200), (243, 652, 649), (652, 139, 1043), (653, 1044, 199), (244, 656, 653), (656, 198, 1044), (657, 1045, 108), (245, 660, 657), (660, 197, 1045), (661, 1046, 196), (246, 664, 661), (664, 149, 1046), (665, 1047, 195), (247, 668, 665), (668, 194, 1047), (669, 1048, 91), (248, 672, 669), (672, 193, 1048), (673, 1049, 192), (249, 676, 673), (676, 150, 1049), (677, 1050, 191), (250, 680, 677), (680, 190, 1050), (681, 1051, 111), (251, 684, 681), (684, 189, 1051), (685, 1052, 188), (252, 688, 685), (688, 142, 1052), (689, 1053, 187), (253, 692, 689), (692, 186, 1053), (693, 1054, 112), (254, 696, 693), (696, 185, 1054), (697, 1055, 184), (255, 700, 697), (700, 153, 1055), (701, 1056, 183), (256, 704, 701), (704, 182, 1056), (705, 1057, 84), (257, 708, 705), (708, 181, 1057), (709, 1058, 180), (258, 712, 709), (712, 154, 1058), (713, 1059, 179), (259, 716, 713), (716, 178, 1059), (717, 1060, 115), (260, 720, 717), (720, 177, 1060), (721, 1061, 176), (261, 724, 721), (724, 141, 1061), (725, 1062, 175), (262, 728, 725), (728, 174, 1062), (729, 1063, 116), (263, 732, 729), (732, 173, 1063), (733, 1064, 172), (264, 736, 733), (736, 157, 1064), (737, 1065, 171), (265, 740, 737), (740, 170, 1065), (741, 1066, 88), (266, 744, 741), (744, 169, 1066), (745, 1067, 168), (267, 748, 745), (748, 158, 1067), (749, 1068, 167), (268, 752, 749), (752, 166, 1068), (753, 1069, 119), (269, 756, 753), (756, 165, 1069), (757, 1070, 164), (270, 760, 757), (760, 135, 1070), (761, 1071, 163), (271, 764, 761), (764, 162, 1071), (765, 1072, 120), (272, 768, 765), (768, 161, 1072), (769, 1073, 160), (273, 772, 769), (772, 95, 1073), (773, 1074, 159), (274, 776, 773), (776, 118, 1074), (777, 1075, 128), (275, 780, 777), (780, 117, 1075), (781, 1076, 156), (276, 784, 781), (784, 101, 1076), (785, 1077, 155), (277, 788, 785), (788, 114, 1077), (789, 1078, 124), (278, 792, 789), (792, 113, 1078), (793, 1079, 152), (279, 796, 793), (796, 102, 1079), (797, 1080, 151), (280, 800, 797), (800, 110, 1080), (801, 1081, 131), (281, 804, 801), (804, 109, 1081), (805, 1082, 148), (282, 808, 805), (808, 99, 1082), (809, 1083, 147), (283, 812, 809), (812, 106, 1083), (813, 1084, 132), (284, 816, 813), (816, 105, 1084), (817, 1085, 144), (285, 820, 817), (820, 87, 1085), (821, 1086, 143), (286, 824, 821), (824, 90, 1086), (825, 1087, 136), (287, 828, 825), (828, 89, 1087), (829, 1088, 140), (288, 832, 829), (832, 83, 1088)])
me_plane_001.polygons.foreach_set('material_index', [1, 1, 0, 1, 3, 3, 1, 0, 3, 0, 1, 1, 0, 1, 3, 1, 2, 1, 1, 0, 0, 0, 2, 2, 1, 0, 0, 0, 1, 2, 3, 1, 1, 2, 0, 1, 1, 1, 1, 2, 2, 2, 0, 1, 2, 1, 0, 2, 1, 0, 0, 3, 2, 2, 1, 0, 0, 0, 1, 2, 1, 1, 1, 1, 1, 2, 1, 1, 1, 2, 1, 1, 1, 1, 3, 3, 1, 1, 3, 1, 1, 2, 0, 0, 0, 0, 0, 0, 0, 0, 0, 2, 2, 1, 3, 3, 2, 1, 3, 2, 0, 0, 0, 0, 0, 0, 0, 0, 0, 1, 1, 1, 2, 2, 2, 0, 3, 3, 2, 1, 1, 2, 1, 1, 1, 1, 1, 1, 1, 3, 2, 1, 1, 1, 2, 2, 1, 1, 1, 1, 1, 1, 1, 1, 1, 1, 1, 1, 2, 2, 2, 3, 3, 3, 2, 2, 1, 1, 1, 2, 1, 1, 1, 2, 1, 0, 1, 1, 2, 1, 1, 2, 0, 0, 0, 0, 0, 0, 3, 0, 0, 2, 3, 1, 1, 3, 3, 1, 1, 2, 0, 0, 0, 0, 0, 0, 0, 0, 0, 1, 2, 1, 3, 3, 2, 3, 3, 1, 2, 1, 1, 0, 0, 0, 1, 2, 2, 0, 0, 0, 1, 2, 3, 1, 1, 1, 0, 3, 3, 2, 2, 2, 2, 2, 3, 1, 2, 1, 3, 3, 1, 0, 0, 3, 2, 2, 1, 0, 0, 0, 1, 2, 1, 1, 1, 1, 1, 1, 1, 1, 1, 1, 1, 1, 1, 1, 1, 1, 2, 2, 1, 1, 1, 1, 0, 0, 0, 0, 0, 0, 0, 0, 0, 1, 2, 1, 2, 2, 2, 2, 2, 2, 0, 0, 3, 0, 0, 0, 0, 0, 0, 1, 1, 1, 3, 1, 1, 0, 3, 3, 1, 1, 1, 2, 2, 2, 1, 1, 1, 3, 1, 3, 2, 2, 2, 2, 2, 2, 2, 2, 2, 2, 1, 2, 2, 2, 2, 3, 3, 3, 3, 1, 3, 0, 0, 0, 1, 1, 1, 1, 1, 1, 1, 1, 1, 1, 2, 3, 2, 2, 2, 1, 1, 1, 0, 0, 0, 0, 0, 0, 0, 0, 0, 2, 2, 2, 2, 2, 2, 2, 2, 2, 0, 0, 0, 0, 0, 0, 0, 0, 0, 1, 1, 1, 1, 1, 1, 2, 1, 1, 1, 1, 1, 3, 3, 3, 3, 3, 3, 1, 2, 2, 3, 3, 3, 3, 3, 3, 2, 2, 1, 2, 2, 2, 1, 2, 1, 0, 0, 0, 0, 0, 0, 0, 0, 0, 0, 0, 0, 0, 0, 0, 0, 0, 0, 0, 0, 3, 0, 0, 0, 0, 0, 0, 2, 2, 2, 1, 1, 1, 1, 1, 1, 3, 3, 3, 3, 3, 3, 1, 1, 1, 3, 3, 3, 3, 3, 3, 2, 1, 1, 0, 0, 0, 0, 0, 0, 3, 3, 0, 0, 0, 0, 0, 0, 0, 0, 0, 0, 0, 0, 0, 0, 0, 0, 0, 0, 0, 1, 2, 2, 1, 1, 1, 1, 1, 1, 1, 1, 2, 1, 1, 1, 1, 1, 1, 3, 3, 0, 2, 2, 1, 2, 2, 2, 1, 1, 1, 1, 1, 1, 1, 1, 1, 1, 1, 2, 1, 1, 1, 1, 1, 1, 2, 1, 1, 2, 2, 2, 2, 2, 2, 3, 1, 1, 2, 2, 2, 3, 3, 3, 2, 1, 1, 2, 1, 1, 2, 2, 2, 1, 1, 1, 1, 1, 1, 1, 1, 1, 1, 1, 1, 1, 1, 1, 1, 1, 1, 1, 1, 1, 1, 1, 1, 1, 1, 1, 1, 1, 1, 1, 1, 1, 1, 1, 1, 2, 2, 2, 1, 1, 2, 1, 1, 1, 1, 1, 1, 1, 1, 1, 1, 1, 1, 3, 3, 3, 1, 2, 2, 2, 1, 1, 1, 2, 2, 1, 1, 1, 3, 1, 1, 1, 1, 1, 1, 1, 1, 1, 1, 2, 1, 1, 1, 1, 1, 1, 2, 2, 1, 3, 2, 1, 3, 3, 2, 0, 0, 0, 2, 2, 2, 1, 1, 1, 2, 2, 2, 1, 1, 1, 2, 1, 1, 2, 2, 1, 0, 0, 0, 0, 0, 0, 0, 0, 0, 0, 0, 0, 0, 0, 0, 0, 0, 0, 0, 3, 3, 0, 0, 0, 0, 0, 0, 2, 2, 2, 3, 3, 3, 3, 3, 1, 1, 1, 1, 3, 3, 1, 3, 3, 3, 2, 2, 1, 2, 2, 2, 2, 2, 2, 0, 0, 0, 0, 0, 0, 0, 0, 0, 0, 0, 0, 0, 3, 0, 0, 0, 0, 0, 0, 0, 0, 0, 0, 0, 0, 0, 2, 2, 2, 1, 1, 1, 1, 1, 1, 1, 3, 3, 1, 1, 3, 1, 1, 2, 3, 3, 0, 3, 3, 3, 2, 1, 1, 1, 1, 1, 1, 1, 1, 1, 1, 1, 2, 2, 2, 1, 3, 1, 1, 1, 1, 2, 1, 1, 2, 2, 2, 1, 2, 2, 1, 1, 1, 1, 2, 2, 1, 1, 1, 1, 1, 1, 2, 2, 1, 1, 1, 1, 0, 0, 0, 0, 0, 0, 0, 0, 0, 2, 2, 1, 2, 2, 2, 1, 1, 2, 0, 0, 0, 0, 0, 0, 0, 0, 0, 1, 1, 1, 2, 2, 2, 0, 0, 3, 2, 1, 1, 2, 2, 2, 1, 1, 1, 3, 3, 0, 2, 1, 2, 2, 2, 2, 1, 1, 1, 1, 1, 1, 1, 1, 1, 1, 1, 1, 2, 2, 2, 0, 3, 3, 2, 2, 2, 1, 1, 2, 1, 1, 1, 2, 1, 3, 2, 1, 2, 1, 1, 1, 0, 0, 0, 0, 0, 0, 0, 0, 0, 1, 1, 1, 2, 1, 1, 2, 2, 2, 0, 0, 0, 0, 0, 0, 0, 0, 0, 1, 1, 1, 1, 1, 1, 1, 1, 1, 1, 1, 1, 3, 0, 3, 1, 2, 2, 0, 0, 0, 1, 1, 3, 1, 1, 1, 0, 0, 0, 2, 2, 2, 3, 3, 0, 1, 1, 1, 3, 3, 3, 0, 0, 3, 1, 1, 1, 0, 0, 0, 1, 1, 1, 1, 1, 1, 1, 1, 0, 1, 3, 3, 1, 0, 2, 0, 1, 1, 0, 2, 3, 1, 1, 1, 1, 0, 0, 0, 2, 2, 1, 0, 0, 0, 1, 2, 3, 1, 1, 2, 0, 2, 1, 1, 1, 1, 2, 2, 0, 1, 2, 1, 0, 2, 1, 0, 0, 0, 2, 2, 1, 0, 0, 0, 1, 2, 1, 1, 1, 1, 2, 2, 1, 1, 1, 2, 1, 1, 1, 1, 3, 3, 1, 1, 3, 1, 1, 2, 0, 0, 0, 0, 0, 0, 0, 0, 0, 2, 2, 1, 3, 3, 1, 1, 3, 2, 0, 0, 0, 0, 0, 0, 0, 0, 0, 2, 1, 1, 2, 1, 2, 0, 3, 3, 2, 1, 1, 2, 1, 1, 1, 1, 1, 1, 1, 3, 1, 1, 1, 1, 2, 2, 1, 1, 1, 1, 1, 1, 1, 1, 1, 1, 1, 1, 2, 2, 2, 3, 2, 3, 2, 2, 1, 1, 1, 2, 1, 1, 1, 2, 1, 0, 1, 1, 2, 1, 1, 2, 0, 0, 0, 0, 0, 0, 3, 0, 0, 2, 3, 3, 1, 3, 3, 1, 1, 2, 0, 0, 0, 0, 0, 0, 0, 0, 0, 1, 2, 1, 3, 3, 2, 3, 3, 1, 2, 1, 1, 0, 0, 0, 2, 2, 2, 0, 0, 0, 1, 2, 3, 1, 1, 1, 0, 3, 3, 2, 2, 2, 2, 2, 3, 1, 2, 1, 3, 3, 1, 0, 0, 3, 2, 2, 1, 0, 0, 0, 1, 2, 1, 1, 1, 1, 1, 1, 1, 1, 1, 1, 1, 1, 1, 1, 1, 1, 2, 2, 1, 1, 1, 1, 0, 0, 0, 0, 0, 0, 0, 0, 0, 2, 2, 1, 2, 2, 2, 2, 2, 2, 0, 0, 3, 0, 0, 0, 0, 0, 0, 1, 1, 1, 3, 1, 1, 0, 3, 3, 1, 2, 1, 2, 2, 2, 1, 1, 1, 1, 1, 3, 2, 2, 2, 2, 2, 2, 2, 2, 2, 1, 1, 1, 2, 2, 2, 3, 3, 3, 3, 1, 1, 0, 3, 0, 1, 1, 1, 1, 1, 1, 1, 1, 1, 2, 2, 3, 2, 2, 2, 1, 1, 1, 0, 0, 0, 0, 0, 0, 0, 0, 0, 2, 2, 2, 2, 2, 2, 2, 2, 2, 0, 0, 0, 0, 0, 0, 0, 0, 0, 1, 1, 1, 1, 1, 1, 2, 1, 1, 1, 1, 1, 3, 3, 3, 3, 3, 3, 1, 1, 2, 3, 3, 3, 3, 3, 3, 2, 2, 1, 2, 2, 2, 1, 2, 2, 0, 0, 0, 0, 0, 0, 0, 0, 0, 0, 0, 0, 0, 0, 0, 0, 0, 0, 0, 0, 3, 0, 0, 0, 0, 0, 0, 2, 2, 2, 1, 1, 1, 1, 1, 1, 3, 3, 3, 3, 0, 3, 1, 1, 1, 3, 3, 3, 3, 3, 3, 2, 1, 1, 0, 0, 0, 0, 0, 0, 3, 3, 0, 0, 0, 0, 0, 0, 0, 0, 0, 0, 0, 0, 0, 0, 0, 0, 0, 0, 0, 1, 2, 2, 1, 1, 1, 1, 1, 1, 1, 1, 2, 1, 1, 1, 1, 1, 1, 3, 3, 0, 2, 2, 2, 2, 2, 2, 1, 1, 1, 1, 1, 1, 1, 1, 1, 1, 1, 1, 1, 1, 1, 1, 1, 1, 2, 1, 1, 2, 2, 2, 2, 2, 2, 3, 2, 1, 2, 2, 2, 3, 2, 3, 2, 1, 1, 1, 1, 1, 2, 2, 2, 1, 1, 1, 1, 1, 1, 1, 1, 1, 1, 1, 1, 1, 1, 1, 1, 1, 1, 1, 1, 1, 1, 1, 1, 1, 1, 1, 1, 1, 1, 1, 1, 1, 1, 1, 1, 2, 2, 2, 1, 1, 2, 1, 1, 1, 1, 1, 1, 1, 1, 1, 1, 1, 1, 3, 2, 3, 2, 2, 2, 2, 1, 1, 1, 2, 2, 1, 1, 1, 3, 1, 1, 1, 1, 1, 1, 1, 1, 1, 1, 1, 1, 1, 1, 1, 1, 1, 2, 2, 1, 3, 2, 2, 3, 3, 2, 0, 0, 0, 2, 1, 2, 1, 1, 1, 2, 1, 2, 1, 1, 1, 2, 1, 1, 2, 2, 1, 0, 0, 0, 0, 0, 0, 0, 0, 0, 0, 0, 0, 0, 0, 0, 0, 0, 0, 0, 3, 3, 0, 0, 0, 0, 0, 0, 2, 2, 2, 3, 3, 3, 3, 3, 3, 1, 1, 1, 3, 3, 1, 3, 3, 3, 2, 2, 1, 2, 1, 2, 2, 2, 2, 0, 0, 0, 0, 0, 0, 0, 0, 0, 0, 0, 0, 3, 3, 3, 0, 0, 0, 0, 0, 0, 0, 0, 0, 0, 0, 0, 2, 2, 2, 1, 1, 1, 1, 1, 1, 1, 3, 3, 1, 1, 3, 2, 1, 1, 3, 3, 0, 3, 3, 3, 2, 1, 1, 1, 1, 1, 1, 1, 1, 1, 1, 1, 2, 1, 2, 1, 3, 3, 1, 1, 1, 2, 1, 1, 2, 2, 2, 1, 2, 2, 1, 2, 1, 1, 2, 2, 1, 1, 1, 1, 3, 1, 2, 2, 1, 1, 1, 1, 0, 0, 0, 0, 0, 0, 0, 0, 0, 2, 2, 1, 2, 1, 2, 1, 1, 2, 0, 0, 0, 0, 0, 0, 0, 0, 0, 1, 1, 1, 2, 2, 2, 0, 0, 3, 2, 1, 1, 2, 2, 2, 1, 1, 1, 3, 3, 3, 2, 1, 1, 2, 2, 2, 1, 1, 1, 1, 1, 1, 1, 1, 1, 1, 1, 1, 2, 2, 2, 3, 3, 3, 2, 2, 2, 1, 1, 2, 1, 1, 1, 2, 1, 3, 1, 1, 2, 1, 1, 1, 0, 0, 0, 0, 0, 0, 0, 0, 0, 1, 1, 1, 2, 1, 1, 2, 2, 2, 0, 0, 0, 0, 0, 0, 0, 0, 0, 1, 1, 1, 1, 1, 1, 1, 1, 1, 1, 1, 1, 0, 0, 0, 1, 2, 2, 0, 0, 0, 1, 1, 3, 1, 1, 1, 0, 0, 0, 2, 2, 2, 3, 3, 3, 1, 1, 1, 3, 3, 3, 0, 0, 3, 1, 1, 1, 0, 0, 0, 1, 1, 1, 1, 1, 1])
me_plane_001.materials.append(mat_land2)
me_plane_001.materials.append(mat_land1)
me_plane_001.materials.append(mat_land3)
me_plane_001.materials.append(mat_land4)
me_plane_001.use_remesh_preserve_volume = False
me_plane_001.use_remesh_preserve_attributes = False
me_plane_001.use_mirror_vertex_groups = False
me_plane_001.update()

# ---- objects
ob_plane = bpy.data.objects.new('Plane', me_plane_001)
ob_lamp = bpy.data.objects.new('Lamp', light_lamp)
ob_camera = bpy.data.objects.new('Camera', cam_camera)

# ---- transforms, parenting, visibility, modifiers, constraints
ob_plane.location = (0.0, 0.0, 0.0)
ob_plane.scale = (6.054, 6.054, 6.054)
ob_plane.lineart.crease_threshold = 0.0
ob_lamp.location = (4.076, 1.005, 5.904)
ob_lamp.rotation_euler = (0.6503, 0.05522, 1.866)
ob_lamp.lock_rotations_4d = False
ob_lamp.empty_display_type = 'ARROWS'
ob_lamp.color = (0.0, 0.0, 0.0, 0.0)
ob_lamp.lineart.crease_threshold = 0.0
ob_camera.location = (7.481, -6.508, 5.344)
ob_camera.rotation_euler = (1.109, 0.01082, 0.8149)
ob_camera.lock_rotations_4d = False
ob_camera.empty_display_type = 'ARROWS'
ob_camera.color = (0.0, 0.0, 0.0, 0.0)
ob_camera.display_type = 'WIRE'
ob_camera.lineart.crease_threshold = 0.0

# ---- collection membership
col_collection_1.objects.link(ob_plane)
col_collection_1.objects.link(ob_lamp)
col_collection_1.objects.link(ob_camera)

# ---- scene / render settings (as saved in the file)
scene.camera = ob_camera
scene.frame_start = 1; scene.frame_end = 250; scene.frame_set(79)
scene.render.engine = 'BLENDER_EEVEE_NEXT'
scene.render.resolution_percentage = 50
scene.render.dither_intensity = 0.0
scene.cycles.use_denoising = False
scene.cycles.samples = 10
scene.cycles.sampling_pattern = 'TABULATED_SOBOL'
scene.cycles.light_sampling_threshold = 0.0
scene.cycles.use_adaptive_sampling = False
scene.cycles.use_light_tree = False
scene.cycles.blur_glossy = 0.0
scene.cycles.pixel_filter_type = 'GAUSSIAN'
scene.cycles.sample_clamp_indirect = 0.0
scene.view_settings.view_transform = 'Standard'
bpy.context.view_layer.update()
